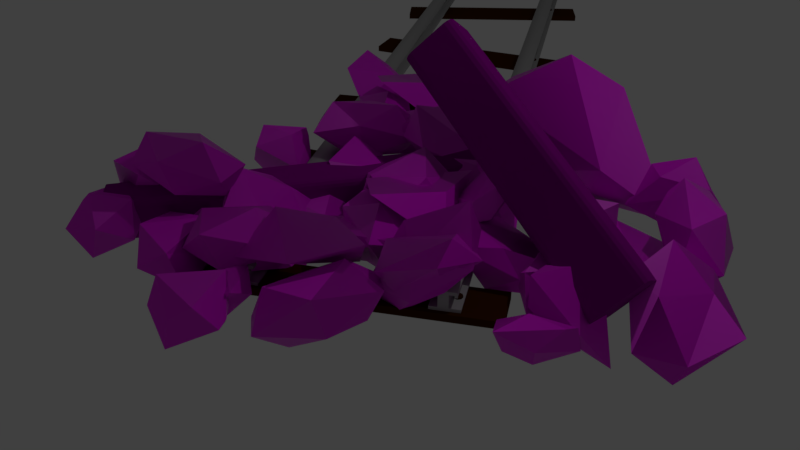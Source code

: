 # Source: Obstacle_down.blend  (saved by Blender 2.79.0; exported with 4.5.12 LTS)
import bpy
from mathutils import Matrix  # noqa: F401  (used for matrix-valued properties, if any)

bpy.ops.wm.read_factory_settings(use_empty=True)
scene = bpy.context.scene
scene.name = 'Scene'

# ---- collections
col_collection_1 = bpy.data.collections.new('Collection 1'); scene.collection.children.link(col_collection_1)

# ---- images (referenced by path relative to the original .blend; pixels are not part of the script)
import os
ASSET_DIR = os.environ.get("B2B_ASSET_DIR", "")  # directory of the original .blend (textures are referenced by path, not embedded)
HERE = os.path.dirname(os.path.abspath(__file__))  # packed textures are extracted next to this script under _unpacked/

def load_image(name, relpath, width, height, colorspace="sRGB"):
    """Load a texture the original file referenced (path relative to the .blend, or extracted next to this script)."""
    p = next((c for c in (os.path.join(HERE, relpath), os.path.join(ASSET_DIR, relpath)) if relpath and os.path.exists(c)), "")
    if p:
        img = bpy.data.images.load(p, check_existing=True)
        img.name = name
    else:  # same state as the original file: an image datablock whose file is absent (Cycles renders it pink)
        img = bpy.data.images.new(name, width, height)
        img.source = "FILE"
        img.filepath = "//" + (relpath or name)
    img.colorspace_settings.name = colorspace
    return img
img_beams_woodtexture_jpg_001 = load_image('beams_woodTexture.jpg.001', 'Wood/beams_woodTexture.jpg', 1024, 1024, 'sRGB')
img_beams_woodnormalmap_jpg_001 = load_image('beams_woodNormalMap.jpg.001', 'Wood/beams_woodNormalMap.jpg', 1024, 1024, 'Non-Color')
img_beams_grungemap_jpg_001 = load_image('beams_grungeMap.jpg.001', 'Wood/beams_grungeMap.jpg', 1024, 1024, 'Non-Color')
img_texturescom_rock_cliffgranite2_1k_albedo_tif = load_image('TexturesCom_Rock_CliffGranite2_1K_albedo.tif', 'RockMaterial/TexturesCom_Rock_CliffGranite2_1K_albedo.tif', 1024, 1024, 'sRGB')
img_texturescom_rock_cliffgranite2_1k_height_tif = load_image('TexturesCom_Rock_CliffGranite2_1K_height.tif', 'RockMaterial/TexturesCom_Rock_CliffGranite2_1K_height.tif', 1024, 1024, 'Non-Color')
img_texturescom_rock_cliffgranite2_1k_normal_tif = load_image('TexturesCom_Rock_CliffGranite2_1K_normal.tif', 'RockMaterial/TexturesCom_Rock_CliffGranite2_1K_normal.tif', 1024, 1024, 'Non-Color')

# ---- materials (node trees are filled in below, after node groups)
mat_woodbeams = bpy.data.materials.new('WoodBeams')
mat_woodbeams.alpha_threshold = 0.0
mat_woodbeams.roughness = 0.5
mat_rock = bpy.data.materials.new('Rock')
mat_rock.alpha_threshold = 0.0
mat_rock.roughness = 0.5
mat_iron = bpy.data.materials.new('Iron')
mat_iron.alpha_threshold = 0.0
mat_iron.diffuse_color = (0.4109, 0.4109, 0.4109, 1.0)
mat_iron.roughness = 0.5
mat_iron.specular_intensity = 1.0
mat_wood = bpy.data.materials.new('Wood')
mat_wood.alpha_threshold = 0.0
mat_wood.diffuse_color = (0.0578, 0.01583, 0.001809, 1.0)
mat_wood.roughness = 0.5
mat_wood.specular_intensity = 0.1978

# ---- material node trees
mat_woodbeams.use_nodes = True; mat_woodbeams.node_tree.nodes.clear()
_N = mat_woodbeams.node_tree.nodes; _L = mat_woodbeams.node_tree.links
n0 = _N.new('ShaderNodeBsdfPrincipled'); n0.name = 'Principled BSDF'; n0.location = (-5, 378)
n0.width = 150
n0.subsurface_method = 'BURLEY'
n0.inputs[2].default_value = 1.0
n0.inputs[3].default_value = 1.45
n0.inputs[9].default_value = (1.0, 1.0, 1.0)
n0.inputs[13].default_value = 0.3
n1 = _N.new('ShaderNodeNormalMap'); n1.name = 'Normal Map'; n1.location = (-234, -66)
n1.inputs[0].default_value = 0.5
n2 = _N.new('ShaderNodeValToRGB'); n2.name = 'ColorRamp'; n2.location = (-244, 743)
while len(n2.color_ramp.elements) > 1: n2.color_ramp.elements.remove(n2.color_ramp.elements[-1])
n2.color_ramp.elements[0].position = 0.0; n2.color_ramp.elements[0].color = (0.0, 0.0, 0.0, 1.0)
_e = n2.color_ramp.elements.new(0.9); _e.color = (1.0, 1.0, 1.0, 1.0)
n3 = _N.new('ShaderNodeTexImage'); n3.name = 'Image Texture'; n3.location = (-523, 404)
n3.width = 140
n3.image = img_beams_woodtexture_jpg_001
n4 = _N.new('ShaderNodeTexImage'); n4.name = 'Image Texture.001'; n4.location = (-529, -44)
n4.width = 140
n4.image = img_beams_woodnormalmap_jpg_001
n5 = _N.new('ShaderNodeMixShader'); n5.name = 'Mix Shader'; n5.location = (371, 606)
n6 = _N.new('ShaderNodeOutputMaterial'); n6.name = 'Material Output.001'; n6.location = (699, 526)
n7 = _N.new('ShaderNodeTexImage'); n7.name = 'Image Texture.002'; n7.location = (-520, 742)
n7.width = 140
n7.image = img_beams_grungemap_jpg_001
_L.new(n3.outputs[0], n0.inputs[0])
_L.new(n1.outputs[0], n0.inputs[5])
_L.new(n4.outputs[0], n1.inputs[1])
_L.new(n7.outputs[0], n2.inputs[0])
_L.new(n2.outputs[0], n5.inputs[0])
_L.new(n0.outputs[0], n5.inputs[2])
_L.new(n5.outputs[0], n6.inputs[0])
n6.is_active_output = True
mat_rock.use_nodes = True; mat_rock.node_tree.nodes.clear()
_N = mat_rock.node_tree.nodes; _L = mat_rock.node_tree.links
n0 = _N.new('ShaderNodeOutputMaterial'); n0.name = 'Material Output'; n0.location = (300, 300)
n1 = _N.new('ShaderNodeBsdfPrincipled'); n1.name = 'Principled BSDF'; n1.location = (-15, 367)
n1.width = 150
n1.subsurface_method = 'BURLEY'
n1.inputs[3].default_value = 1.45
n1.inputs[9].default_value = (1.0, 1.0, 1.0)
n2 = _N.new('ShaderNodeTexImage'); n2.name = 'Image Texture'; n2.location = (-395, 397)
n2.width = 140
n2.image = img_texturescom_rock_cliffgranite2_1k_albedo_tif
n3 = _N.new('ShaderNodeTexImage'); n3.name = 'Image Texture.001'; n3.location = (-391, 86)
n3.width = 140
n3.image = img_texturescom_rock_cliffgranite2_1k_height_tif
n4 = _N.new('ShaderNodeTexImage'); n4.name = 'Image Texture.002'; n4.location = (-388, -170)
n4.width = 140
n4.image = img_texturescom_rock_cliffgranite2_1k_normal_tif
n5 = _N.new('ShaderNodeBump'); n5.name = 'Bump'; n5.location = (-212, 4)
n5.inputs[0].default_value = 0.5
n5.inputs[1].default_value = 0.1
n5.inputs[2].default_value = 1.0
n6 = _N.new('ShaderNodeNormalMap'); n6.name = 'Normal Map'; n6.location = (-201, -202)
n6.inputs[0].default_value = 0.7
_L.new(n1.outputs[0], n0.inputs[0])
_L.new(n2.outputs[0], n1.inputs[0])
_L.new(n3.outputs[0], n5.inputs[3])
_L.new(n4.outputs[0], n6.inputs[1])
_L.new(n6.outputs[0], n5.inputs[4])
_L.new(n5.outputs[0], n1.inputs[5])
n0.is_active_output = True

# ---- world
world_world = bpy.data.worlds.new('World'); scene.world = world_world
world_world.color = (0.05088, 0.05088, 0.05088)
world_world.use_sun_shadow = False
world_world.sun_shadow_jitter_overblur = 0.0
world_world.cycles.sampling_method = 'MANUAL'

# ---- cameras
cam_camera = bpy.data.cameras.new('Camera')
cam_camera.clip_end = 100.0
cam_camera.lens = 35.0
cam_camera.sensor_width = 32.0
cam_camera.sensor_height = 18.0
cam_camera.ortho_scale = 7.314
cam_camera.dof.focus_distance = 0.0

# ---- lights
light_lamp = bpy.data.lights.new('Lamp', 'POINT')
light_lamp.transmission_factor = 0.0
light_lamp.cutoff_distance = 30.0
light_lamp.energy = 100.0
light_lamp.shadow_buffer_clip_start = 1.001
light_lamp.shadow_soft_size = 0.1
light_lamp.shadow_maximum_resolution = 0.006
light_lamp.use_absolute_resolution = True

# ---- meshes
me_cunurbspath_000 = bpy.data.meshes.new('CUNurbsPath.000')
me_cunurbspath_000.from_pydata([(0.1891, -1.354, 0.5568), (0.2037, -1.336, 0.5779), (0.4732, -1.105, 0.5704), (0.4919, -1.094, 0.5483), (0.5254, -1.151, 0.1944), (-0.8732, 0.8314, 0.1585), (-0.6038, 1.063, 0.1509), (-0.5851, 1.073, 0.1288), (-0.5749, 1.075, 0.09832), (-0.5471, 1.027, -0.195), (-0.5516, 1.016, -0.225), (-0.8543, 0.7564, -0.2165), (-0.8645, 0.755, -0.186), (-0.8923, 0.8024, 0.1072), (-0.8878, 0.8136, 0.1373), (-0.8509, 0.8528, 0.1672), (-0.6279, 1.044, 0.161), (-0.5662, 0.9984, -0.2462), (-0.5885, 0.977, -0.255), (-0.8115, 0.7856, -0.2487), (-0.8356, 0.7672, -0.2386), (0.1847, -1.365, 0.5267), (0.2261, -1.315, 0.5867), (0.449, -1.123, 0.5804), (0.5021, -1.093, 0.5178), (0.5298, -1.14, 0.2245), (0.5107, -1.169, 0.1732), (0.4884, -1.19, 0.1645), (0.2654, -1.382, 0.1707), (0.2413, -1.4, 0.1808), (0.2226, -1.411, 0.2029), (0.2124, -1.412, 0.2334)], [], [(1, 22, 15, 5), (0, 1, 5, 14), (31, 12, 11, 30), (29, 20, 19, 28), (0, 14, 13, 21), (27, 18, 17, 26), (4, 10, 9, 25), (28, 19, 18, 27), (29, 30, 11, 20), (3, 24, 8, 7), (25, 9, 8, 24), (3, 7, 6, 2), (21, 13, 12, 31), (4, 26, 17, 10), (2, 6, 16, 23), (23, 16, 15, 22), (25, 24, 3, 2, 23, 22, 1, 0, 21, 31, 30, 29, 28, 27, 26, 4), (15, 16, 6, 7, 8, 9, 10, 17, 18, 19, 20, 11, 12, 13, 14, 5)])
_uv = me_cunurbspath_000.uv_layers.new(name='UVMap')
_uv.uv.foreach_set('vector', [1.455, 0.01959, 1.455, 0.05294, -0.4553, 0.05294, -0.4553, 0.01959, 1.455, -0.01376, 1.455, 0.01959, -0.4553, 0.01959, -0.4553, -0.01376, 1.455, -0.354, -0.4553, -0.354, -0.4553, -0.3874, 1.455, -0.3874, 1.455, 1.205, -0.4553, 1.205, -0.4553, 1.171, 1.455, 1.171, 1.455, -0.01376, -0.4553, -0.01376, -0.4553, -0.04711, 1.455, -0.04711, 1.455, 0.8656, -0.4553, 0.8656, -0.4553, 0.8323, 1.455, 0.8323, 1.455, 0.7989, -0.4553, 0.7989, -0.4553, 0.7656, 1.455, 0.7656, 1.455, 1.171, -0.4553, 1.171, -0.4553, 0.8656, 1.455, 0.8656, 1.455, 1.205, 1.455, 1.238, -0.4554, 1.238, -0.4553, 1.205, 1.455, 0.4254, 1.455, 0.4587, -0.4553, 0.4587, -0.4553, 0.4254, 1.455, 0.7656, -0.4553, 0.7656, -0.4553, 0.4587, 1.455, 0.4587, 1.455, 0.4254, -0.4553, 0.4254, -0.4553, 0.392, 1.455, 0.392, 1.455, -0.04711, -0.4553, -0.04711, -0.4553, -0.354, 1.455, -0.354, 1.455, 0.7989, 1.455, 0.8323, -0.4553, 0.8323, -0.4553, 0.7989, 1.455, 0.392, -0.4553, 0.392, -0.4553, 0.3587, 1.455, 0.3587, 1.455, 0.3587, -0.4553, 0.3587, -0.4553, 0.05294, 1.455, 0.05294, 1.455, 0.7656, 1.455, 0.4587, 1.455, 0.4254, 1.455, 0.392, 1.455, 0.3587, 1.455, 0.05294, 1.455, 0.01959, 1.455, -0.01376, 1.455, -0.04711, 1.455, -0.354, 1.455, 1.238, 1.455, 1.205, 1.455, 1.171, 1.455, 0.8656, 1.455, 0.8323, 1.455, 0.7989, -0.4553, 0.05294, -0.4553, 0.3587, -0.4553, 0.392, -0.4553, 0.4254, -0.4553, 0.4587, -0.4553, 0.7656, -0.4553, 0.7989, -0.4553, 0.8323, -0.4553, 0.8656, -0.4553, 1.171, -0.4553, 1.205, -0.4553, -0.3874, -0.4553, -0.354, -0.4553, -0.04711, -0.4553, -0.01376, -0.4553, 0.01959])
me_cunurbspath_000.materials.append(mat_woodbeams)
me_cunurbspath_000.use_remesh_preserve_volume = False
me_cunurbspath_000.use_remesh_preserve_attributes = False
me_cunurbspath_000.use_mirror_vertex_groups = False
me_cunurbspath_000.auto_texspace = False
me_cunurbspath_000.update()
me_cone_005 = bpy.data.meshes.new('Cone.005')
me_cone_005.from_pydata([(0.386, 0.6832, -1.0), (1.337, -0.9666, -1.0), (0.9738, -2.085, -0.4748), (0.0, -0.9589, 0.4729), (-0.2018, -1.126, -0.4748), (-0.5651, -0.007753, -1.0), (-3.193, -2.074, 2.928), (-1.552, -2.795, 1.741), (-2.315, -1.341, 0.3929), (-4.079, -1.162, 1.38), (-4.794, -2.554, 3.715), (-2.085, -2.871, 2.231), (-2.051, -2.408, 0.06916), (-4.001, -1.449, 0.2222), (-4.314, -2.134, 0.6819), (-3.581, -3.399, 2.586), (-1.577, -3.214, 0.5328), (-3.343, -2.808, -0.04885), (1.495, 0.8534, -0.5695), (2.222, 0.2691, -0.9808), (2.471, 1.183, -1.235), (1.641, 1.504, -1.149), (0.6471, 0.8066, -0.783), (1.908, 0.2917, -0.9165), (2.444, 0.5892, -1.721), (1.854, 1.371, -1.767), (1.519, 1.041, -1.892), (1.18, 0.2162, -1.32), (2.383, 0.08278, -1.697), (1.911, 0.565, -2.241), (-0.6554, -1.011, 1.379), (-0.308, -1.573, 0.6018), (-0.1564, -0.2831, 0.08706), (-1.054, 0.102, 0.895), (-1.792, -0.5858, 1.662), (-1.351, -1.396, 1.329), (-0.4034, -0.7482, -0.02865), (-0.9335, 0.002962, -0.02849), (-1.944, -0.1841, 0.9452), (-2.128, -1.11, 1.213), (-1.141, -1.436, 0.7388), (-1.508, -0.687, 0.5017), (0.7154, -2.335, 0.3695), (0.7637, -3.146, 0.9858), (-0.5874, -3.16, 0.6321), (-0.4928, -1.922, 0.3791), (0.4764, -1.132, 0.5866), (0.9808, -1.882, 0.9678), (-0.2749, -3.135, 1.071), (-0.9191, -2.484, 0.995), (-0.2616, -1.23, 0.9668), (0.6491, -1.205, 1.331), (0.6943, -2.345, 1.278), (-0.07361, -1.943, 1.278), (-0.182, 1.362, -0.3853), (0.5938, 0.9431, -0.8973), (0.2027, 1.583, -1.53), (-0.8794, 1.534, -0.8712), (-1.157, 0.8629, 0.1679), (-0.2465, 0.498, 0.1518), (0.3759, 0.8552, -1.7), (-0.5345, 1.22, -1.684), (-1.375, 0.775, -0.6345), (-0.9837, 0.1349, -0.002239), (0.09836, 0.1845, -0.6606), (-0.599, 0.3557, -1.147), (0.7248, -0.5841, -0.3187), (0.9603, -1.574, -0.3846), (0.5148, -1.487, 0.4851), (0.7985, -0.252, 0.4788), (1.419, 0.4248, -0.3949), (1.519, -0.3923, -0.9285), (1.18, -1.854, 0.3721), (1.08, -1.037, 0.9057), (1.639, 0.1451, 0.3618), (2.084, 0.05833, -0.5079), (1.8, -1.177, -0.5016), (1.874, -0.8449, 0.2959), (2.854, -6.791, 3.63), (1.399, -7.953, 4.031), (0.142, -7.72, 3.881), (0.7611, -6.07, 3.965), (0.9392, -6.636, 3.181), (2.14, -6.39, 2.787), (-0.7583, -3.558, 3.578), (-0.7864, -4.503, 3.518), (-0.02827, -4.348, 2.992), (-0.1988, -3.475, 2.902), (-1.16, -2.874, 3.398), (-0.9205, -4.212, 3.544), (-0.4028, -4.653, 2.847), (-0.1375, -3.802, 2.493), (-0.5049, -3.676, 2.508), (-1.271, -3.67, 3.237), (-0.7776, -4.821, 3.053), (-0.6186, -4.273, 2.44), (2.94, -7.173, 4.766), (2.606, -8.121, 4.939), (3.566, -8.161, 5.137), (3.767, -7.451, 4.63), (2.909, -6.776, 3.987), (2.579, -7.863, 4.75), (3.192, -8.665, 4.697), (3.888, -8.054, 4.373), (3.602, -8.027, 3.98), (2.601, -7.683, 3.934), (2.709, -8.773, 4.57), (3.32, -8.677, 3.962), (0.329, -5.04, 4.04), (0.1211, -5.979, 3.701), (1.517, -6.01, 3.731), (1.507, -4.745, 3.644), (0.53, -3.962, 3.449), (-0.06366, -4.742, 3.414), (1.109, -6.077, 3.385), (1.764, -5.484, 3.13), (1.154, -4.219, 2.955), (0.1834, -4.216, 2.813), (0.1324, -5.294, 3.189), (0.8851, -4.97, 2.905), (-0.4208, -7.058, 4.176), (-1.395, -6.934, 4.45), (-1.383, -6.291, 3.21), (-0.1351, -6.123, 3.355), (0.5962, -6.362, 4.362), (-0.1998, -6.679, 4.84), (-1.497, -6.19, 3.728), (-0.9157, -5.606, 3.32), (0.3077, -5.65, 4.032), (0.2677, -5.994, 4.95), (-0.7659, -6.43, 4.735), (-0.4523, -5.794, 4.235), (3.214, -5.78, 3.723), (3.074, -6.774, 3.9), (3.869, -6.738, 3.326), (3.497, -5.595, 2.924), (2.471, -4.925, 3.249), (2.21, -5.653, 3.852), (3.27, -7.205, 3.211), (3.532, -6.476, 2.608), (2.668, -5.355, 2.56), (1.873, -5.391, 3.134), (2.245, -6.534, 3.536), (2.528, -6.35, 2.737), (1.456, -6.963, 4.077), (0.5809, -7.484, 4.024), (0.3069, -6.572, 4.259), (1.476, -6.362, 4.701), (2.473, -7.144, 4.739), (1.92, -7.838, 4.321), (0.06056, -7.205, 4.616), (0.6138, -6.511, 5.034), (1.952, -6.865, 5.331), (2.226, -7.777, 5.096), (1.057, -7.987, 4.654), (1.078, -7.386, 5.279), (6.154, -4.579, 1.73), (4.68, -3.376, 1.64), (3.575, -3.435, 2.298), (4.08, -5.124, 2.378), (4.559, -4.43, 2.883), (5.814, -4.716, 2.847), (2.781, -7.32, 3.88), (2.797, -6.386, 3.724), (3.696, -6.509, 3.949), (3.557, -7.32, 4.299), (2.467, -7.903, 4.353), (2.657, -6.659, 3.818), (3.413, -6.141, 4.147), (3.778, -6.924, 4.566), (3.432, -7.01, 4.719), (2.443, -7.084, 4.352), (2.991, -5.981, 4.063), (3.365, -6.402, 4.683), (5.308, -5.182, 0.8804), (5.116, -4.181, 0.8834), (6.066, -4.245, 0.6452), (6.171, -5.052, 1.017), (5.239, -5.698, 1.584), (5.056, -4.46, 1.029), (5.784, -3.775, 1.182), (6.388, -4.526, 1.364), (6.112, -4.579, 1.761), (5.072, -4.779, 1.802), (5.326, -3.622, 1.35), (5.931, -3.908, 1.901), (3.633, -6.093, 2.713), (3.591, -5.087, 2.875), (4.867, -5.215, 2.321), (4.866, -6.425, 2.699), (4.027, -7.04, 3.422), (3.508, -6.21, 3.491), (4.626, -5.033, 2.768), (5.317, -5.627, 2.892), (4.798, -6.755, 3.573), (3.958, -6.622, 4.062), (3.787, -5.648, 3.491), (4.584, -5.985, 3.542), (2.929, -4.079, 2.398), (1.922, -4.151, 2.544), (2.401, -4.52, 3.803), (3.492, -4.848, 3.248), (3.78, -4.905, 2.015), (2.867, -4.611, 1.808), (2.093, -4.713, 3.405), (2.776, -5.258, 3.691), (3.628, -5.496, 2.585), (3.243, -5.349, 1.696), (2.382, -4.769, 2.172), (2.852, -5.317, 2.652), (6.429, -5.621, 1.75), (6.251, -4.676, 1.41), (7.205, -4.677, 1.637), (6.996, -5.664, 2.404), (5.912, -6.273, 2.652), (5.451, -5.662, 2.037), (6.707, -4.135, 1.854), (7.168, -4.746, 2.469), (6.368, -5.732, 3.097), (5.414, -5.731, 2.87), (5.623, -4.744, 2.102), (6.19, -4.787, 2.757), (4.423, -5.803, 2.134), (3.567, -5.254, 2.212), (3.256, -6.182, 2.141), (4.363, -6.485, 1.603), (5.358, -5.745, 1.342), (4.866, -4.984, 1.718), (2.978, -5.598, 1.728), (3.47, -6.358, 1.352), (4.769, -6.088, 0.8582), (5.08, -5.16, 0.9293), (3.973, -4.857, 1.467), (3.913, -5.54, 0.9355), (-0.2331, -3.572, 2.316), (0.718, -5.222, 2.316), (0.3547, -6.34, 2.842), (-0.619, -5.214, 3.789), (-0.8209, -5.381, 2.842), (-1.184, -4.263, 2.316), (-2.68, -5.879, 5.809), (-2.106, -6.223, 5.139), (-2.542, -5.57, 4.632), (-3.198, -5.462, 5.23), (-3.296, -6.064, 6.307), (-2.287, -6.248, 5.403), (-2.479, -6.044, 4.47), (-3.284, -5.588, 4.727), (-3.384, -5.885, 4.957), (-2.902, -6.455, 5.705), (-2.244, -6.406, 4.625), (-3.052, -6.197, 4.549), (0.8755, -3.402, 2.747), (1.603, -3.986, 2.336), (1.852, -3.072, 2.081), (1.022, -2.752, 2.167), (0.02802, -3.449, 2.533), (1.289, -3.963, 2.4), (1.825, -3.666, 1.596), (1.235, -2.884, 1.55), (0.9001, -3.214, 1.425), (0.5608, -4.039, 1.997), (1.764, -4.172, 1.62), (1.292, -3.69, 1.075), (-1.274, -5.266, 4.695), (-0.9271, -5.828, 3.918), (-0.7754, -4.538, 3.403), (-1.673, -4.153, 4.211), (-2.411, -4.841, 4.979), (-1.97, -5.651, 4.645), (-1.022, -5.003, 3.288), (-1.553, -4.252, 3.288), (-2.563, -4.439, 4.262), (-2.747, -5.365, 4.53), (-1.76, -5.691, 4.055), (-2.127, -4.942, 3.818), (0.09639, -6.59, 3.686), (0.1446, -7.401, 4.302), (-1.206, -7.415, 3.949), (-1.112, -6.177, 3.695), (-0.1426, -5.387, 3.903), (0.3618, -6.137, 4.284), (-0.894, -7.391, 4.387), (-1.538, -6.739, 4.311), (-0.8807, -5.485, 4.283), (0.03006, -5.461, 4.647), (0.07522, -6.6, 4.595), (-0.6927, -6.198, 4.594), (-0.801, -2.893, 2.931), (-0.02522, -3.312, 2.419), (-0.4164, -2.672, 1.787), (-1.498, -2.721, 2.445), (-1.776, -3.392, 3.484), (-0.8655, -3.757, 3.468), (-0.2431, -3.4, 1.617), (-1.154, -3.035, 1.633), (-1.994, -3.48, 2.682), (-1.603, -4.12, 3.314), (-0.5207, -4.071, 2.656), (-1.218, -3.899, 2.17), (0.1057, -4.839, 2.998), (0.3412, -5.829, 2.932), (-0.1042, -5.742, 3.802), (0.1795, -4.507, 3.795), (0.8003, -3.83, 2.921), (0.9002, -4.647, 2.388), (0.5606, -6.109, 3.689), (0.4606, -5.292, 4.222), (1.02, -4.11, 3.678), (1.465, -4.197, 2.808), (1.181, -5.432, 2.815), (1.255, -5.1, 3.612), (-3.753, -2.887, 3.554), (-5.252, -3.339, 4.638), (-5.314, -4.233, 5.562), (-3.954, -4.846, 4.619), (-3.865, -4.029, 5.159), (-3.13, -3.203, 4.5), (-2.216, -7.156, 5.262), (-2.903, -6.586, 5.579), (-2.273, -5.936, 5.343), (-1.602, -6.524, 5.285), (-1.695, -7.743, 5.478), (-2.734, -6.859, 5.577), (-2.515, -5.933, 5.786), (-1.589, -6.1, 5.597), (-1.598, -6.423, 5.813), (-2.23, -7.268, 5.878), (-2.863, -6.175, 5.962), (-2.039, -6.111, 6.101), (-4.7, -3.132, 2.856), (-5.608, -2.868, 3.237), (-5.507, -2.306, 2.44), (-4.614, -2.36, 2.436), (-3.94, -3.026, 3.278), (-5.307, -2.951, 3.31), (-5.722, -2.047, 3.13), (-4.884, -1.803, 2.682), (-4.703, -1.825, 3.133), (-4.675, -2.665, 3.778), (-5.854, -2.242, 3.583), (-5.257, -1.616, 3.522), (-3.331, -5.776, 4.596), (-3.893, -5.198, 5.22), (-3.571, -4.276, 4.221), (-2.564, -4.994, 3.94), (-2.108, -6.01, 4.545), (-2.833, -5.921, 5.2), (-3.52, -4.343, 4.754), (-2.748, -4.147, 4.295), (-1.844, -5.218, 4.496), (-2.011, -5.791, 5.275), (-3.065, -5.36, 5.359), (-2.453, -4.926, 4.924), (-5.136, -5.133, 5.588), (-5.461, -5.974, 6.064), (-4.228, -5.773, 6.689), (-3.861, -5.12, 5.666), (-4.455, -4.965, 4.557), (-5.189, -5.522, 4.895), (-4.491, -6.148, 6.405), (-3.653, -5.923, 6.1), (-3.794, -5.424, 4.783), (-4.615, -5.672, 4.306), (-5.085, -5.993, 5.296), (-4.223, -5.932, 5.227), (-2.949, -3.295, 2.963), (-3.844, -2.878, 3.218), (-3.266, -2.111, 3.02), (-2.257, -2.848, 3.234), (-2.211, -4.07, 3.564), (-3.192, -4.09, 3.555), (-3.706, -2.174, 3.646), (-2.725, -2.154, 3.656), (-2.073, -3.365, 3.992), (-2.651, -4.133, 4.19), (-3.66, -3.396, 3.976), (-2.968, -2.949, 4.247), (-4.515, -3.911, 4.299), (-5.106, -4.152, 5.094), (-4.628, -4.983, 4.886), (-4.429, -4.545, 3.713), (-4.784, -3.443, 3.196), (-5.203, -3.2, 4.05), (-5.385, -4.934, 5.0), (-4.967, -5.177, 4.147), (-5.063, -4.226, 3.102), (-5.541, -3.395, 3.31), (-5.741, -3.833, 4.483), (-5.654, -4.467, 3.898), (2.64, -3.443, 1.886), (1.625, -1.979, 1.214), (0.3629, -1.765, 1.355), (0.4185, -3.51, 1.61), (0.7866, -2.891, 2.279), (1.855, -3.426, 2.76), (-1.816, -5.283, 2.405), (-1.539, -4.386, 2.284), (-0.858, -4.67, 2.859), (-1.297, -5.408, 3.107), (-2.411, -5.755, 2.695), (-1.759, -4.618, 2.307), (-1.112, -4.24, 2.928), (-1.125, -5.046, 3.448), (-1.513, -5.049, 3.442), (-2.258, -4.95, 2.698), (-1.417, -4.004, 2.68), (-1.428, -4.445, 3.392), (2.817, -3.335, 0.7024), (2.8, -2.382, 0.3392), (3.718, -2.689, 0.176), (3.692, -3.314, 0.8157), (2.678, -3.544, 1.541), (2.697, -2.576, 0.5731), (3.535, -2.017, 0.4977), (4.006, -2.744, 0.9589), (3.735, -2.602, 1.338), (2.678, -2.594, 1.409), (3.116, -1.738, 0.582), (3.677, -1.906, 1.221), (-0.3222, -4.343, 1.715), (-0.2105, -3.34, 1.861), (1.121, -3.762, 1.881), (0.7081, -4.916, 2.206), (-0.4636, -5.294, 2.507), (-0.7751, -4.374, 2.369), (0.7642, -3.503, 2.192), (1.2, -4.213, 2.581), (0.2212, -5.16, 2.968), (-0.6954, -4.825, 3.068), (-0.4075, -3.881, 2.493), (0.2083, -4.367, 2.863), (-0.3891, -2.257, 1.169), (-1.358, -2.114, 0.8843), (-1.524, -2.477, 2.223), (-0.3991, -3.059, 2.163), (0.3469, -3.263, 1.159), (-0.3168, -2.807, 0.5977), (-1.676, -2.634, 1.73), (-1.303, -3.282, 2.264), (-0.1468, -3.768, 1.606), (-0.0959, -3.613, 0.6386), (-0.9302, -2.838, 0.7254), (-0.8251, -3.431, 1.349), (2.728, -4.347, 2.239), (2.909, -3.413, 1.871), (3.664, -3.589, 2.473), (2.955, -4.454, 3.069), (1.762, -4.813, 2.836), (1.734, -4.169, 2.096), (3.25, -2.944, 2.474), (3.204, -3.755, 2.975), (2.102, -4.343, 3.439), (1.347, -4.167, 2.837), (2.056, -3.302, 2.241), (2.21, -3.578, 2.832), (1.36, -2.924, 1.359), (0.6996, -2.152, 1.277), (0.1424, -2.956, 1.208), (1.172, -3.609, 0.8612), (2.366, -3.208, 0.7152), (2.074, -2.307, 0.972), (0.1036, -2.359, 0.728), (0.3956, -3.259, 0.4713), (1.77, -3.415, 0.1667), (2.327, -2.61, 0.2351), (1.297, -1.958, 0.5821), (1.109, -2.642, 0.08434)], [], [(0, 3, 1), (1, 3, 2), (2, 3, 4), (4, 3, 5), (5, 3, 0), (0, 1, 2, 4, 5), (6, 7, 8), (7, 6, 11), (6, 8, 9), (6, 9, 10), (6, 10, 11), (7, 11, 16), (8, 7, 12), (9, 8, 13), (10, 9, 14), (11, 10, 15), (7, 16, 12), (8, 12, 13), (9, 13, 14), (10, 14, 15), (11, 15, 16), (12, 16, 17), (13, 12, 17), (14, 13, 17), (15, 14, 17), (16, 15, 17), (18, 19, 20), (19, 18, 23), (18, 20, 21), (18, 21, 22), (18, 22, 23), (19, 23, 28), (20, 19, 24), (21, 20, 25), (22, 21, 26), (23, 22, 27), (19, 28, 24), (20, 24, 25), (21, 25, 26), (22, 26, 27), (23, 27, 28), (24, 28, 29), (25, 24, 29), (26, 25, 29), (27, 26, 29), (28, 27, 29), (30, 31, 32), (31, 30, 35), (30, 32, 33), (30, 33, 34), (30, 34, 35), (31, 35, 40), (32, 31, 36), (33, 32, 37), (34, 33, 38), (35, 34, 39), (31, 40, 36), (32, 36, 37), (33, 37, 38), (34, 38, 39), (35, 39, 40), (36, 40, 41), (37, 36, 41), (38, 37, 41), (39, 38, 41), (40, 39, 41), (42, 43, 44), (43, 42, 47), (42, 44, 45), (42, 45, 46), (42, 46, 47), (43, 47, 52), (44, 43, 48), (45, 44, 49), (46, 45, 50), (47, 46, 51), (43, 52, 48), (44, 48, 49), (45, 49, 50), (46, 50, 51), (47, 51, 52), (48, 52, 53), (49, 48, 53), (50, 49, 53), (51, 50, 53), (52, 51, 53), (54, 55, 56), (55, 54, 59), (54, 56, 57), (54, 57, 58), (54, 58, 59), (55, 59, 64), (56, 55, 60), (57, 56, 61), (58, 57, 62), (59, 58, 63), (55, 64, 60), (56, 60, 61), (57, 61, 62), (58, 62, 63), (59, 63, 64), (60, 64, 65), (61, 60, 65), (62, 61, 65), (63, 62, 65), (64, 63, 65), (66, 67, 68), (67, 66, 71), (66, 68, 69), (66, 69, 70), (66, 70, 71), (67, 71, 76), (68, 67, 72), (69, 68, 73), (70, 69, 74), (71, 70, 75), (67, 76, 72), (68, 72, 73), (69, 73, 74), (70, 74, 75), (71, 75, 76), (72, 76, 77), (73, 72, 77), (74, 73, 77), (75, 74, 77), (76, 75, 77), (78, 81, 79), (79, 81, 80), (80, 81, 82), (82, 81, 83), (83, 81, 78), (78, 79, 80, 82, 83), (84, 85, 86), (85, 84, 89), (84, 86, 87), (84, 87, 88), (84, 88, 89), (85, 89, 94), (86, 85, 90), (87, 86, 91), (88, 87, 92), (89, 88, 93), (85, 94, 90), (86, 90, 91), (87, 91, 92), (88, 92, 93), (89, 93, 94), (90, 94, 95), (91, 90, 95), (92, 91, 95), (93, 92, 95), (94, 93, 95), (96, 97, 98), (97, 96, 101), (96, 98, 99), (96, 99, 100), (96, 100, 101), (97, 101, 106), (98, 97, 102), (99, 98, 103), (100, 99, 104), (101, 100, 105), (97, 106, 102), (98, 102, 103), (99, 103, 104), (100, 104, 105), (101, 105, 106), (102, 106, 107), (103, 102, 107), (104, 103, 107), (105, 104, 107), (106, 105, 107), (108, 109, 110), (109, 108, 113), (108, 110, 111), (108, 111, 112), (108, 112, 113), (109, 113, 118), (110, 109, 114), (111, 110, 115), (112, 111, 116), (113, 112, 117), (109, 118, 114), (110, 114, 115), (111, 115, 116), (112, 116, 117), (113, 117, 118), (114, 118, 119), (115, 114, 119), (116, 115, 119), (117, 116, 119), (118, 117, 119), (120, 121, 122), (121, 120, 125), (120, 122, 123), (120, 123, 124), (120, 124, 125), (121, 125, 130), (122, 121, 126), (123, 122, 127), (124, 123, 128), (125, 124, 129), (121, 130, 126), (122, 126, 127), (123, 127, 128), (124, 128, 129), (125, 129, 130), (126, 130, 131), (127, 126, 131), (128, 127, 131), (129, 128, 131), (130, 129, 131), (132, 133, 134), (133, 132, 137), (132, 134, 135), (132, 135, 136), (132, 136, 137), (133, 137, 142), (134, 133, 138), (135, 134, 139), (136, 135, 140), (137, 136, 141), (133, 142, 138), (134, 138, 139), (135, 139, 140), (136, 140, 141), (137, 141, 142), (138, 142, 143), (139, 138, 143), (140, 139, 143), (141, 140, 143), (142, 141, 143), (144, 145, 146), (145, 144, 149), (144, 146, 147), (144, 147, 148), (144, 148, 149), (145, 149, 154), (146, 145, 150), (147, 146, 151), (148, 147, 152), (149, 148, 153), (145, 154, 150), (146, 150, 151), (147, 151, 152), (148, 152, 153), (149, 153, 154), (150, 154, 155), (151, 150, 155), (152, 151, 155), (153, 152, 155), (154, 153, 155), (156, 159, 157), (157, 159, 158), (158, 159, 160), (160, 159, 161), (161, 159, 156), (156, 157, 158, 160, 161), (162, 163, 164), (163, 162, 167), (162, 164, 165), (162, 165, 166), (162, 166, 167), (163, 167, 172), (164, 163, 168), (165, 164, 169), (166, 165, 170), (167, 166, 171), (163, 172, 168), (164, 168, 169), (165, 169, 170), (166, 170, 171), (167, 171, 172), (168, 172, 173), (169, 168, 173), (170, 169, 173), (171, 170, 173), (172, 171, 173), (174, 175, 176), (175, 174, 179), (174, 176, 177), (174, 177, 178), (174, 178, 179), (175, 179, 184), (176, 175, 180), (177, 176, 181), (178, 177, 182), (179, 178, 183), (175, 184, 180), (176, 180, 181), (177, 181, 182), (178, 182, 183), (179, 183, 184), (180, 184, 185), (181, 180, 185), (182, 181, 185), (183, 182, 185), (184, 183, 185), (186, 187, 188), (187, 186, 191), (186, 188, 189), (186, 189, 190), (186, 190, 191), (187, 191, 196), (188, 187, 192), (189, 188, 193), (190, 189, 194), (191, 190, 195), (187, 196, 192), (188, 192, 193), (189, 193, 194), (190, 194, 195), (191, 195, 196), (192, 196, 197), (193, 192, 197), (194, 193, 197), (195, 194, 197), (196, 195, 197), (198, 199, 200), (199, 198, 203), (198, 200, 201), (198, 201, 202), (198, 202, 203), (199, 203, 208), (200, 199, 204), (201, 200, 205), (202, 201, 206), (203, 202, 207), (199, 208, 204), (200, 204, 205), (201, 205, 206), (202, 206, 207), (203, 207, 208), (204, 208, 209), (205, 204, 209), (206, 205, 209), (207, 206, 209), (208, 207, 209), (210, 211, 212), (211, 210, 215), (210, 212, 213), (210, 213, 214), (210, 214, 215), (211, 215, 220), (212, 211, 216), (213, 212, 217), (214, 213, 218), (215, 214, 219), (211, 220, 216), (212, 216, 217), (213, 217, 218), (214, 218, 219), (215, 219, 220), (216, 220, 221), (217, 216, 221), (218, 217, 221), (219, 218, 221), (220, 219, 221), (222, 223, 224), (223, 222, 227), (222, 224, 225), (222, 225, 226), (222, 226, 227), (223, 227, 232), (224, 223, 228), (225, 224, 229), (226, 225, 230), (227, 226, 231), (223, 232, 228), (224, 228, 229), (225, 229, 230), (226, 230, 231), (227, 231, 232), (228, 232, 233), (229, 228, 233), (230, 229, 233), (231, 230, 233), (232, 231, 233), (234, 237, 235), (235, 237, 236), (236, 237, 238), (238, 237, 239), (239, 237, 234), (234, 235, 236, 238, 239), (240, 241, 242), (241, 240, 245), (240, 242, 243), (240, 243, 244), (240, 244, 245), (241, 245, 250), (242, 241, 246), (243, 242, 247), (244, 243, 248), (245, 244, 249), (241, 250, 246), (242, 246, 247), (243, 247, 248), (244, 248, 249), (245, 249, 250), (246, 250, 251), (247, 246, 251), (248, 247, 251), (249, 248, 251), (250, 249, 251), (252, 253, 254), (253, 252, 257), (252, 254, 255), (252, 255, 256), (252, 256, 257), (253, 257, 262), (254, 253, 258), (255, 254, 259), (256, 255, 260), (257, 256, 261), (253, 262, 258), (254, 258, 259), (255, 259, 260), (256, 260, 261), (257, 261, 262), (258, 262, 263), (259, 258, 263), (260, 259, 263), (261, 260, 263), (262, 261, 263), (264, 265, 266), (265, 264, 269), (264, 266, 267), (264, 267, 268), (264, 268, 269), (265, 269, 274), (266, 265, 270), (267, 266, 271), (268, 267, 272), (269, 268, 273), (265, 274, 270), (266, 270, 271), (267, 271, 272), (268, 272, 273), (269, 273, 274), (270, 274, 275), (271, 270, 275), (272, 271, 275), (273, 272, 275), (274, 273, 275), (276, 277, 278), (277, 276, 281), (276, 278, 279), (276, 279, 280), (276, 280, 281), (277, 281, 286), (278, 277, 282), (279, 278, 283), (280, 279, 284), (281, 280, 285), (277, 286, 282), (278, 282, 283), (279, 283, 284), (280, 284, 285), (281, 285, 286), (282, 286, 287), (283, 282, 287), (284, 283, 287), (285, 284, 287), (286, 285, 287), (288, 289, 290), (289, 288, 293), (288, 290, 291), (288, 291, 292), (288, 292, 293), (289, 293, 298), (290, 289, 294), (291, 290, 295), (292, 291, 296), (293, 292, 297), (289, 298, 294), (290, 294, 295), (291, 295, 296), (292, 296, 297), (293, 297, 298), (294, 298, 299), (295, 294, 299), (296, 295, 299), (297, 296, 299), (298, 297, 299), (300, 301, 302), (301, 300, 305), (300, 302, 303), (300, 303, 304), (300, 304, 305), (301, 305, 310), (302, 301, 306), (303, 302, 307), (304, 303, 308), (305, 304, 309), (301, 310, 306), (302, 306, 307), (303, 307, 308), (304, 308, 309), (305, 309, 310), (306, 310, 311), (307, 306, 311), (308, 307, 311), (309, 308, 311), (310, 309, 311), (312, 315, 313), (313, 315, 314), (314, 315, 316), (316, 315, 317), (317, 315, 312), (312, 313, 314, 316, 317), (318, 319, 320), (319, 318, 323), (318, 320, 321), (318, 321, 322), (318, 322, 323), (319, 323, 328), (320, 319, 324), (321, 320, 325), (322, 321, 326), (323, 322, 327), (319, 328, 324), (320, 324, 325), (321, 325, 326), (322, 326, 327), (323, 327, 328), (324, 328, 329), (325, 324, 329), (326, 325, 329), (327, 326, 329), (328, 327, 329), (330, 331, 332), (331, 330, 335), (330, 332, 333), (330, 333, 334), (330, 334, 335), (331, 335, 340), (332, 331, 336), (333, 332, 337), (334, 333, 338), (335, 334, 339), (331, 340, 336), (332, 336, 337), (333, 337, 338), (334, 338, 339), (335, 339, 340), (336, 340, 341), (337, 336, 341), (338, 337, 341), (339, 338, 341), (340, 339, 341), (342, 343, 344), (343, 342, 347), (342, 344, 345), (342, 345, 346), (342, 346, 347), (343, 347, 352), (344, 343, 348), (345, 344, 349), (346, 345, 350), (347, 346, 351), (343, 352, 348), (344, 348, 349), (345, 349, 350), (346, 350, 351), (347, 351, 352), (348, 352, 353), (349, 348, 353), (350, 349, 353), (351, 350, 353), (352, 351, 353), (354, 355, 356), (355, 354, 359), (354, 356, 357), (354, 357, 358), (354, 358, 359), (355, 359, 364), (356, 355, 360), (357, 356, 361), (358, 357, 362), (359, 358, 363), (355, 364, 360), (356, 360, 361), (357, 361, 362), (358, 362, 363), (359, 363, 364), (360, 364, 365), (361, 360, 365), (362, 361, 365), (363, 362, 365), (364, 363, 365), (366, 367, 368), (367, 366, 371), (366, 368, 369), (366, 369, 370), (366, 370, 371), (367, 371, 376), (368, 367, 372), (369, 368, 373), (370, 369, 374), (371, 370, 375), (367, 376, 372), (368, 372, 373), (369, 373, 374), (370, 374, 375), (371, 375, 376), (372, 376, 377), (373, 372, 377), (374, 373, 377), (375, 374, 377), (376, 375, 377), (378, 379, 380), (379, 378, 383), (378, 380, 381), (378, 381, 382), (378, 382, 383), (379, 383, 388), (380, 379, 384), (381, 380, 385), (382, 381, 386), (383, 382, 387), (379, 388, 384), (380, 384, 385), (381, 385, 386), (382, 386, 387), (383, 387, 388), (384, 388, 389), (385, 384, 389), (386, 385, 389), (387, 386, 389), (388, 387, 389), (390, 393, 391), (391, 393, 392), (392, 393, 394), (394, 393, 395), (395, 393, 390), (390, 391, 392, 394, 395), (396, 397, 398), (397, 396, 401), (396, 398, 399), (396, 399, 400), (396, 400, 401), (397, 401, 406), (398, 397, 402), (399, 398, 403), (400, 399, 404), (401, 400, 405), (397, 406, 402), (398, 402, 403), (399, 403, 404), (400, 404, 405), (401, 405, 406), (402, 406, 407), (403, 402, 407), (404, 403, 407), (405, 404, 407), (406, 405, 407), (408, 409, 410), (409, 408, 413), (408, 410, 411), (408, 411, 412), (408, 412, 413), (409, 413, 418), (410, 409, 414), (411, 410, 415), (412, 411, 416), (413, 412, 417), (409, 418, 414), (410, 414, 415), (411, 415, 416), (412, 416, 417), (413, 417, 418), (414, 418, 419), (415, 414, 419), (416, 415, 419), (417, 416, 419), (418, 417, 419), (420, 421, 422), (421, 420, 425), (420, 422, 423), (420, 423, 424), (420, 424, 425), (421, 425, 430), (422, 421, 426), (423, 422, 427), (424, 423, 428), (425, 424, 429), (421, 430, 426), (422, 426, 427), (423, 427, 428), (424, 428, 429), (425, 429, 430), (426, 430, 431), (427, 426, 431), (428, 427, 431), (429, 428, 431), (430, 429, 431), (432, 433, 434), (433, 432, 437), (432, 434, 435), (432, 435, 436), (432, 436, 437), (433, 437, 442), (434, 433, 438), (435, 434, 439), (436, 435, 440), (437, 436, 441), (433, 442, 438), (434, 438, 439), (435, 439, 440), (436, 440, 441), (437, 441, 442), (438, 442, 443), (439, 438, 443), (440, 439, 443), (441, 440, 443), (442, 441, 443), (444, 445, 446), (445, 444, 449), (444, 446, 447), (444, 447, 448), (444, 448, 449), (445, 449, 454), (446, 445, 450), (447, 446, 451), (448, 447, 452), (449, 448, 453), (445, 454, 450), (446, 450, 451), (447, 451, 452), (448, 452, 453), (449, 453, 454), (450, 454, 455), (451, 450, 455), (452, 451, 455), (453, 452, 455), (454, 453, 455), (456, 457, 458), (457, 456, 461), (456, 458, 459), (456, 459, 460), (456, 460, 461), (457, 461, 466), (458, 457, 462), (459, 458, 463), (460, 459, 464), (461, 460, 465), (457, 466, 462), (458, 462, 463), (459, 463, 464), (460, 464, 465), (461, 465, 466), (462, 466, 467), (463, 462, 467), (464, 463, 467), (465, 464, 467), (466, 465, 467)])
_uv = me_cone_005.uv_layers.new(name='UVMap')
_uv.uv.foreach_set('vector', [-1.135, -4.5, -1.135, -2.012, -2.81, -3.285, -2.81, -3.285, -1.135, -2.012, -2.814, -1.883, -1.651, 3.264, -2.814, 1.734, -1.753, 1.585, -1.753, 1.585, -2.814, 1.734, -1.651, 0.3816, -1.651, 1.796, -0.9184, 0.3816, -0.9184, 2.754, -2.814, -4.5, -2.814, -2.402, -3.932, -1.5, -4.5, -3.094, -4.046, -4.432, -1.963, -0.8437, -4.423, -2.359, -2.511, -4.5, 3.552, 0.727, 5.364, 3.046, 3.79, 1.629, -1.963, -0.8437, -2.511, -4.5, -0.1553, -2.906, -1.963, -0.8437, -0.1553, -2.906, -0.1553, 0.807, 5.364, 3.046, 5.364, 5.5, 3.79, 1.629, 3.174, -3.774, 3.472, -2.845, 1.831, -4.5, -2.511, -4.5, -4.423, -2.359, -3.398, -4.409, -0.1553, -2.906, -2.511, -4.5, -0.3039, -4.161, 5.5, 0.727, 3.472, -2.51, 4.959, -3.37, 3.79, 1.629, 5.364, 5.5, 3.472, 3.762, -4.423, -2.359, -4.5, -3.575, -3.398, -4.409, -2.185, 1.522, -2.477, 3.023, -4.5, 0.807, 3.472, -2.51, 3.922, -4.047, 4.959, -3.37, 3.472, 1.278, -0.1278, -1.137, 3.173, -0.8771, 3.472, -2.845, 3.173, -0.8771, 1.831, -4.5, -2.477, 3.023, -2.185, 4.097, -4.418, 2.848, -4.5, 0.807, -2.477, 3.023, -4.418, 2.848, 4.959, -3.37, 3.922, -4.047, 5.5, -4.5, 3.173, -0.8771, -0.1278, -1.137, -0.1553, -2.756, 1.831, -4.5, 3.173, -0.8771, -0.1553, -2.756, 3.569, 1.185, 3.654, 2.257, 2.63, 2.182, 1.306, 3.584, 0.9114, 2.777, 1.345, 3.244, 3.569, 1.185, 2.63, 2.182, 2.585, 1.191, 3.569, 1.185, 2.585, 1.191, 3.654, 0.3999, 4.396, -2.953, 5.189, -3.192, 4.326, -2.093, 1.306, 3.584, 1.345, 3.244, 2.025, 4.031, -0.9069, 3.13, -0.07104, 2.464, -0.08866, 3.275, 2.585, 1.191, 2.63, 2.182, 2.249, 1.603, 4.509, 4.519, 3.654, 3.507, 4.509, 3.014, 4.326, -2.093, 5.189, -3.192, 5.189, -2.155, -0.07104, 2.464, 0.4097, 2.997, -0.08866, 3.275, -0.9069, 3.13, -0.08866, 3.275, -0.6678, 3.892, 3.654, 3.507, 4.005, 2.877, 4.509, 3.014, -2.969, 0.8111, -3.064, 2.146, -3.741, 1.206, 1.345, 3.244, 2.025, 2.678, 2.025, 4.031, -0.08866, 3.275, 0.4097, 2.997, 0.3292, 3.892, -0.6678, 3.892, -0.08866, 3.275, 0.3292, 3.892, -3.064, 2.146, -2.969, 2.575, -3.678, 2.399, -3.741, 1.206, -3.064, 2.146, -3.678, 2.399, -4.5, 2.39, -3.741, 1.206, -3.678, 2.399, -1.161, 4.758, -2.028, 4.545, -1.161, 3.264, 1.79, 4.031, 1.79, 5.084, 0.9114, 5.126, 2.424, -3.91, 2.424, -2.243, 1.34, -2.983, 2.424, -3.91, 1.34, -2.983, 1.112, -4.378, 2.424, -3.91, 1.112, -4.378, 2.055, -4.5, 1.79, 4.031, 0.9114, 5.126, 1.008, 4.438, -1.161, 3.264, -2.028, 4.545, -1.719, 3.425, 1.34, -2.983, 2.424, -2.243, 1.538, -2.351, 1.112, -4.378, 1.34, -2.983, 0.7262, -3.67, 0.7905, 4.281, 0.7905, 5.373, 0.1648, 4.907, -0.8899, 0.2886, -0.9069, -0.6654, 0.194, 0.1348, 0.6712, 0.2886, 0.194, 0.1348, 0.9114, -0.5887, 2.998, 4.895, 3.578, 4.026, 3.578, 5.438, 5.288, 5.336, 4.509, 5.152, 5.288, 4.486, 0.7905, 4.281, 0.1648, 4.907, 0.4027, 3.892, 0.194, 0.1348, -0.9069, -0.6654, -0.08287, -1.169, 0.9114, -0.5887, 0.194, 0.1348, -0.08287, -1.169, 0.2233, -1.821, 0.9114, -0.5887, -0.08287, -1.169, -0.8698, -1.883, 0.2233, -1.821, -0.08287, -1.169, -0.9069, -0.6654, -0.8698, -1.883, -0.08287, -1.169, -0.9069, -0.6908, -0.9069, 0.3816, -2.307, 0.3093, 4.326, -2.349, 3.525, -3.156, 4.169, -3.769, -0.9069, -0.6908, -2.307, 0.3093, -2.271, -1.093, -0.9069, -0.6908, -2.271, -1.093, -1.334, -1.883, 3.525, -3.156, 3.472, -4.463, 4.169, -3.769, 0.7262, -4.5, 0.7262, -3.294, 0.3937, -3.901, 5.165, 2.201, 5.006, 0.7526, 5.5, 1.753, -2.271, -1.093, -2.307, 0.3093, -2.814, -0.2714, 4.033, 0.2124, 3.854, -1.093, 4.539, -0.3064, 4.169, -3.769, 3.472, -4.463, 4.326, -4.5, 5.006, 0.7526, 5.5, 0.3999, 5.5, 1.753, -3.701, 5.295, -4.296, 5.199, -3.701, 4.363, 3.854, -1.093, 4.539, -1.883, 4.539, -0.3064, 0.2179, -2.334, -0.6746, -2.611, 0.1183, -2.841, 0.7262, -3.294, 0.1183, -2.841, 0.3937, -3.901, -0.3809, -4.487, 0.3937, -3.901, -0.4721, -3.478, -3.701, 4.363, -4.296, 5.199, -4.5, 4.137, -0.6746, -2.611, -1.135, -3.79, -0.4721, -3.478, 0.1183, -2.841, -0.6746, -2.611, -0.4721, -3.478, 0.3937, -3.901, 0.1183, -2.841, -0.4721, -3.478, 1.521, -0.5983, 1.945, 0.3999, 0.9114, 0.3999, 1.945, 0.3999, 1.521, -0.5983, 2.584, -1.011, 1.521, -0.5983, 0.9114, 0.3999, 0.9114, -1.011, 1.521, -0.5983, 0.9114, -1.011, 1.945, -1.883, 1.521, -0.5983, 1.945, -1.883, 2.584, -1.011, 3.854, -0.1647, 2.584, -0.9537, 3.618, -0.9206, 5.006, 0.3999, 5.006, 1.463, 4.334, 0.8184, 4.313, 1.787, 4.334, 2.877, 3.654, 2.506, 4.334, 0.3999, 4.313, 1.787, 3.654, 0.9748, 4.918, -0.3656, 4.539, -1.307, 5.244, -0.9052, 5.006, 1.463, 4.363, 2.105, 4.334, 0.8184, 0.6826, 2.464, -0.08659, 2.464, 0.6438, 1.651, 4.313, 1.787, 3.654, 2.506, 3.654, 0.9748, 4.539, -1.307, 5.244, -1.883, 5.244, -0.9052, 2.584, -0.9537, 2.584, -1.883, 3.618, -0.9206, -0.08659, 2.464, -0.9069, 1.622, -0.3385, 1.131, 0.6438, 1.651, -0.08659, 2.464, -0.3385, 1.131, 0.275, 0.3065, 0.6438, 1.651, -0.3385, 1.131, -0.6834, 0.2886, 0.275, 0.3065, -0.3385, 1.131, 3.618, -0.9206, 2.584, -1.883, 3.854, -1.669, -3.709, -0.5466, -3.86, -1.371, -2.824, -1.5, 0.1648, 3.892, 0.1648, 4.976, -0.9069, 5.054, -3.709, -0.5466, -2.824, -1.5, -2.824, -0.1512, -3.709, -0.5466, -2.824, -0.1512, -3.86, 0.8111, -3.709, -0.5466, -3.86, 0.8111, -4.5, 0.057, 0.1648, 3.892, -0.9069, 5.054, -0.8508, 4.041, -2.217, 4.202, -2.028, 5.005, -2.814, 4.747, -2.028, 3.264, -2.217, 4.202, -2.814, 3.671, -3.86, 0.8111, -2.824, -0.1512, -3.068, 0.6968, 4.334, 2.832, 4.482, 2.105, 4.928, 2.832, -4.493, 2.575, -3.465, 2.696, -4.5, 3.284, -2.217, 4.202, -2.814, 4.747, -2.814, 3.671, 2.249, 2.039, 1.422, 2.678, 1.829, 1.209, 2.249, 0.6312, 1.829, 1.209, 1.422, 0.3999, 4.386, -4.441, 5.234, -4.5, 4.326, -3.425, -4.5, 3.284, -3.465, 2.696, -3.465, 3.662, -4.493, 4.137, -4.5, 3.284, -3.465, 3.662, 1.829, 1.209, 1.422, 2.678, 0.9114, 1.665, 1.422, 0.3999, 1.829, 1.209, 0.9114, 1.665, 4.326, -3.425, 5.234, -4.5, 5.234, -3.192, -1.135, -4.5, -1.135, -2.012, -2.81, -3.285, -2.81, -3.285, -1.135, -2.012, -2.814, -1.883, -1.651, 3.264, -2.814, 1.734, -1.753, 1.585, -1.753, 1.585, -2.814, 1.734, -1.651, 0.3816, -1.651, 1.796, -0.9184, 0.3816, -0.9184, 2.754, -2.814, -4.5, -2.814, -2.402, -3.932, -1.5, -4.5, -3.094, -4.046, -4.432, 2.522, 3.156, 2.349, 2.257, 3.347, 2.413, 2.349, 2.257, 2.522, 3.156, 2.249, 2.572, 2.522, 3.156, 3.347, 2.413, 3.347, 3.363, 2.522, 3.156, 3.347, 3.363, 2.274, 4.026, 2.522, 3.156, 2.274, 4.026, 2.249, 2.572, 2.424, -2.961, 2.593, -3.272, 2.698, -2.396, 4.216, 4.519, 4.216, 5.5, 3.748, 4.777, -2.877, 3.875, -2.877, 4.677, -3.223, 4.341, -3.092, 2.575, -2.877, 3.875, -3.465, 3.997, 2.593, -3.272, 3.472, -4.5, 3.279, -3.67, 4.216, 5.5, 3.654, 5.223, 3.748, 4.777, 2.249, 4.64, 2.642, 4.384, 2.524, 5.423, -2.877, 3.875, -3.223, 4.341, -3.465, 3.997, 5.216, 2.877, 5.216, 4.187, 4.509, 3.351, 2.593, -3.272, 3.279, -3.67, 2.698, -2.396, 2.642, 4.384, 2.998, 4.026, 2.998, 4.94, 2.524, 5.423, 2.642, 4.384, 2.998, 4.94, 2.942, 5.45, 2.524, 5.423, 2.998, 4.94, 4.509, 3.351, 5.216, 4.187, 4.651, 4.486, 2.698, -2.396, 3.279, -3.67, 3.472, -2.549, 3.569, 1.185, 3.654, 2.257, 2.63, 2.182, 1.306, 3.584, 0.9114, 2.777, 1.345, 3.244, 3.569, 1.185, 2.63, 2.182, 2.585, 1.191, 3.569, 1.185, 2.585, 1.191, 3.654, 0.3999, 4.396, -2.953, 5.189, -3.192, 4.326, -2.093, 1.306, 3.584, 1.345, 3.244, 2.025, 4.031, -0.9069, 3.13, -0.07104, 2.464, -0.08866, 3.275, 2.585, 1.191, 2.63, 2.182, 2.249, 1.603, 4.509, 4.519, 3.654, 3.507, 4.509, 3.014, 4.326, -2.093, 5.189, -3.192, 5.189, -2.155, -0.07104, 2.464, 0.4097, 2.997, -0.08866, 3.275, -0.9069, 3.13, -0.08866, 3.275, -0.6678, 3.892, 3.654, 3.507, 4.005, 2.877, 4.509, 3.014, -2.969, 0.8111, -3.064, 2.146, -3.741, 1.206, 1.345, 3.244, 2.025, 2.678, 2.025, 4.031, -0.08866, 3.275, 0.4097, 2.997, 0.3292, 3.892, -0.6678, 3.892, -0.08866, 3.275, 0.3292, 3.892, -3.064, 2.146, -2.969, 2.575, -3.678, 2.399, -3.741, 1.206, -3.064, 2.146, -3.678, 2.399, -4.5, 2.39, -3.741, 1.206, -3.678, 2.399, -1.161, 4.758, -2.028, 4.545, -1.161, 3.264, 1.79, 4.031, 1.79, 5.084, 0.9114, 5.126, 2.424, -3.91, 2.424, -2.243, 1.34, -2.983, 2.424, -3.91, 1.34, -2.983, 1.112, -4.378, 2.424, -3.91, 1.112, -4.378, 2.055, -4.5, 1.79, 4.031, 0.9114, 5.126, 1.008, 4.438, -1.161, 3.264, -2.028, 4.545, -1.719, 3.425, 1.34, -2.983, 2.424, -2.243, 1.538, -2.351, 1.112, -4.378, 1.34, -2.983, 0.7262, -3.67, 0.7905, 4.281, 0.7905, 5.373, 0.1648, 4.907, -0.8899, 0.2886, -0.9069, -0.6654, 0.194, 0.1348, 0.6712, 0.2886, 0.194, 0.1348, 0.9114, -0.5887, 2.998, 4.895, 3.578, 4.026, 3.578, 5.438, 5.288, 5.336, 4.509, 5.152, 5.288, 4.486, 0.7905, 4.281, 0.1648, 4.907, 0.4027, 3.892, 0.194, 0.1348, -0.9069, -0.6654, -0.08287, -1.169, 0.9114, -0.5887, 0.194, 0.1348, -0.08287, -1.169, 0.2233, -1.821, 0.9114, -0.5887, -0.08287, -1.169, -0.8698, -1.883, 0.2233, -1.821, -0.08287, -1.169, -0.9069, -0.6654, -0.8698, -1.883, -0.08287, -1.169, -0.9069, -0.6908, -0.9069, 0.3816, -2.307, 0.3093, 4.326, -2.349, 3.525, -3.156, 4.169, -3.769, -0.9069, -0.6908, -2.307, 0.3093, -2.271, -1.093, -0.9069, -0.6908, -2.271, -1.093, -1.334, -1.883, 3.525, -3.156, 3.472, -4.463, 4.169, -3.769, 0.7262, -4.5, 0.7262, -3.294, 0.3937, -3.901, 5.165, 2.201, 5.006, 0.7526, 5.5, 1.753, -2.271, -1.093, -2.307, 0.3093, -2.814, -0.2714, 4.033, 0.2124, 3.854, -1.093, 4.539, -0.3064, 4.169, -3.769, 3.472, -4.463, 4.326, -4.5, 5.006, 0.7526, 5.5, 0.3999, 5.5, 1.753, -3.701, 5.295, -4.296, 5.199, -3.701, 4.363, 3.854, -1.093, 4.539, -1.883, 4.539, -0.3064, 0.2179, -2.334, -0.6746, -2.611, 0.1183, -2.841, 0.7262, -3.294, 0.1183, -2.841, 0.3937, -3.901, -0.3809, -4.487, 0.3937, -3.901, -0.4721, -3.478, -3.701, 4.363, -4.296, 5.199, -4.5, 4.137, -0.6746, -2.611, -1.135, -3.79, -0.4721, -3.478, 0.1183, -2.841, -0.6746, -2.611, -0.4721, -3.478, 0.3937, -3.901, 0.1183, -2.841, -0.4721, -3.478, 1.521, -0.5983, 1.945, 0.3999, 0.9114, 0.3999, 1.945, 0.3999, 1.521, -0.5983, 2.584, -1.011, 1.521, -0.5983, 0.9114, 0.3999, 0.9114, -1.011, 1.521, -0.5983, 0.9114, -1.011, 1.945, -1.883, 1.521, -0.5983, 1.945, -1.883, 2.584, -1.011, 3.854, -0.1647, 2.584, -0.9537, 3.618, -0.9206, 5.006, 0.3999, 5.006, 1.463, 4.334, 0.8184, 4.313, 1.787, 4.334, 2.877, 3.654, 2.506, 4.334, 0.3999, 4.313, 1.787, 3.654, 0.9748, 4.918, -0.3656, 4.539, -1.307, 5.244, -0.9052, 5.006, 1.463, 4.363, 2.105, 4.334, 0.8184, 0.6826, 2.464, -0.08659, 2.464, 0.6438, 1.651, 4.313, 1.787, 3.654, 2.506, 3.654, 0.9748, 4.539, -1.307, 5.244, -1.883, 5.244, -0.9052, 2.584, -0.9537, 2.584, -1.883, 3.618, -0.9206, -0.08659, 2.464, -0.9069, 1.622, -0.3385, 1.131, 0.6438, 1.651, -0.08659, 2.464, -0.3385, 1.131, 0.275, 0.3065, 0.6438, 1.651, -0.3385, 1.131, -0.6834, 0.2886, 0.275, 0.3065, -0.3385, 1.131, 3.618, -0.9206, 2.584, -1.883, 3.854, -1.669, -3.709, -0.5466, -3.86, -1.371, -2.824, -1.5, 0.1648, 3.892, 0.1648, 4.976, -0.9069, 5.054, -3.709, -0.5466, -2.824, -1.5, -2.824, -0.1512, -3.709, -0.5466, -2.824, -0.1512, -3.86, 0.8111, -3.709, -0.5466, -3.86, 0.8111, -4.5, 0.057, 0.1648, 3.892, -0.9069, 5.054, -0.8508, 4.041, -2.217, 4.202, -2.028, 5.005, -2.814, 4.747, -2.028, 3.264, -2.217, 4.202, -2.814, 3.671, -3.86, 0.8111, -2.824, -0.1512, -3.068, 0.6968, 4.334, 2.832, 4.482, 2.105, 4.928, 2.832, -4.493, 2.575, -3.465, 2.696, -4.5, 3.284, -2.217, 4.202, -2.814, 4.747, -2.814, 3.671, 2.249, 2.039, 1.422, 2.678, 1.829, 1.209, 2.249, 0.6312, 1.829, 1.209, 1.422, 0.3999, 4.386, -4.441, 5.234, -4.5, 4.326, -3.425, -4.5, 3.284, -3.465, 2.696, -3.465, 3.662, -4.493, 4.137, -4.5, 3.284, -3.465, 3.662, 1.829, 1.209, 1.422, 2.678, 0.9114, 1.665, 1.422, 0.3999, 1.829, 1.209, 0.9114, 1.665, 4.326, -3.425, 5.234, -4.5, 5.234, -3.192, -1.135, -4.5, -1.135, -2.012, -2.81, -3.285, -2.81, -3.285, -1.135, -2.012, -2.814, -1.883, -1.651, 3.264, -2.814, 1.734, -1.753, 1.585, -1.753, 1.585, -2.814, 1.734, -1.651, 0.3816, -1.651, 1.796, -0.9184, 0.3816, -0.9184, 2.754, -2.814, -4.5, -2.814, -2.402, -3.932, -1.5, -4.5, -3.094, -4.046, -4.432, 2.522, 3.156, 2.349, 2.257, 3.347, 2.413, 2.349, 2.257, 2.522, 3.156, 2.249, 2.572, 2.522, 3.156, 3.347, 2.413, 3.347, 3.363, 2.522, 3.156, 3.347, 3.363, 2.274, 4.026, 2.522, 3.156, 2.274, 4.026, 2.249, 2.572, 2.424, -2.961, 2.593, -3.272, 2.698, -2.396, 4.216, 4.519, 4.216, 5.5, 3.748, 4.777, -2.877, 3.875, -2.877, 4.677, -3.223, 4.341, -3.092, 2.575, -2.877, 3.875, -3.465, 3.997, 2.593, -3.272, 3.472, -4.5, 3.279, -3.67, 4.216, 5.5, 3.654, 5.223, 3.748, 4.777, 2.249, 4.64, 2.642, 4.384, 2.524, 5.423, -2.877, 3.875, -3.223, 4.341, -3.465, 3.997, 5.216, 2.877, 5.216, 4.187, 4.509, 3.351, 2.593, -3.272, 3.279, -3.67, 2.698, -2.396, 2.642, 4.384, 2.998, 4.026, 2.998, 4.94, 2.524, 5.423, 2.642, 4.384, 2.998, 4.94, 2.942, 5.45, 2.524, 5.423, 2.998, 4.94, 4.509, 3.351, 5.216, 4.187, 4.651, 4.486, 2.698, -2.396, 3.279, -3.67, 3.472, -2.549, 3.569, 1.185, 3.654, 2.257, 2.63, 2.182, 1.306, 3.584, 0.9114, 2.777, 1.345, 3.244, 3.569, 1.185, 2.63, 2.182, 2.585, 1.191, 3.569, 1.185, 2.585, 1.191, 3.654, 0.3999, 4.396, -2.953, 5.189, -3.192, 4.326, -2.093, 1.306, 3.584, 1.345, 3.244, 2.025, 4.031, -0.9069, 3.13, -0.07104, 2.464, -0.08866, 3.275, 2.585, 1.191, 2.63, 2.182, 2.249, 1.603, 4.509, 4.519, 3.654, 3.507, 4.509, 3.014, 4.326, -2.093, 5.189, -3.192, 5.189, -2.155, -0.07104, 2.464, 0.4097, 2.997, -0.08866, 3.275, -0.9069, 3.13, -0.08866, 3.275, -0.6678, 3.892, 3.654, 3.507, 4.005, 2.877, 4.509, 3.014, -2.969, 0.8111, -3.064, 2.146, -3.741, 1.206, 1.345, 3.244, 2.025, 2.678, 2.025, 4.031, -0.08866, 3.275, 0.4097, 2.997, 0.3292, 3.892, -0.6678, 3.892, -0.08866, 3.275, 0.3292, 3.892, -3.064, 2.146, -2.969, 2.575, -3.678, 2.399, -3.741, 1.206, -3.064, 2.146, -3.678, 2.399, -4.5, 2.39, -3.741, 1.206, -3.678, 2.399, -1.161, 4.758, -2.028, 4.545, -1.161, 3.264, 1.79, 4.031, 1.79, 5.084, 0.9114, 5.126, 2.424, -3.91, 2.424, -2.243, 1.34, -2.983, 2.424, -3.91, 1.34, -2.983, 1.112, -4.378, 2.424, -3.91, 1.112, -4.378, 2.055, -4.5, 1.79, 4.031, 0.9114, 5.126, 1.008, 4.438, -1.161, 3.264, -2.028, 4.545, -1.719, 3.425, 1.34, -2.983, 2.424, -2.243, 1.538, -2.351, 1.112, -4.378, 1.34, -2.983, 0.7262, -3.67, 0.7905, 4.281, 0.7905, 5.373, 0.1648, 4.907, -0.8899, 0.2886, -0.9069, -0.6654, 0.194, 0.1348, 0.6712, 0.2886, 0.194, 0.1348, 0.9114, -0.5887, 2.998, 4.895, 3.578, 4.026, 3.578, 5.438, 5.288, 5.336, 4.509, 5.152, 5.288, 4.486, 0.7905, 4.281, 0.1648, 4.907, 0.4027, 3.892, 0.194, 0.1348, -0.9069, -0.6654, -0.08287, -1.169, 0.9114, -0.5887, 0.194, 0.1348, -0.08287, -1.169, 0.2233, -1.821, 0.9114, -0.5887, -0.08287, -1.169, -0.8698, -1.883, 0.2233, -1.821, -0.08287, -1.169, -0.9069, -0.6654, -0.8698, -1.883, -0.08287, -1.169, -0.9069, -0.6908, -0.9069, 0.3816, -2.307, 0.3093, 4.326, -2.349, 3.525, -3.156, 4.169, -3.769, -0.9069, -0.6908, -2.307, 0.3093, -2.271, -1.093, -0.9069, -0.6908, -2.271, -1.093, -1.334, -1.883, 3.525, -3.156, 3.472, -4.463, 4.169, -3.769, 0.7262, -4.5, 0.7262, -3.294, 0.3937, -3.901, 5.165, 2.201, 5.006, 0.7526, 5.5, 1.753, -2.271, -1.093, -2.307, 0.3093, -2.814, -0.2714, 4.033, 0.2124, 3.854, -1.093, 4.539, -0.3064, 4.169, -3.769, 3.472, -4.463, 4.326, -4.5, 5.006, 0.7526, 5.5, 0.3999, 5.5, 1.753, -3.701, 5.295, -4.296, 5.199, -3.701, 4.363, 3.854, -1.093, 4.539, -1.883, 4.539, -0.3064, 0.2179, -2.334, -0.6746, -2.611, 0.1183, -2.841, 0.7262, -3.294, 0.1183, -2.841, 0.3937, -3.901, -0.3809, -4.487, 0.3937, -3.901, -0.4721, -3.478, -3.701, 4.363, -4.296, 5.199, -4.5, 4.137, -0.6746, -2.611, -1.135, -3.79, -0.4721, -3.478, 0.1183, -2.841, -0.6746, -2.611, -0.4721, -3.478, 0.3937, -3.901, 0.1183, -2.841, -0.4721, -3.478, 1.521, -0.5983, 1.945, 0.3999, 0.9114, 0.3999, 1.945, 0.3999, 1.521, -0.5983, 2.584, -1.011, 1.521, -0.5983, 0.9114, 0.3999, 0.9114, -1.011, 1.521, -0.5983, 0.9114, -1.011, 1.945, -1.883, 1.521, -0.5983, 1.945, -1.883, 2.584, -1.011, 3.854, -0.1647, 2.584, -0.9537, 3.618, -0.9206, 5.006, 0.3999, 5.006, 1.463, 4.334, 0.8184, 4.313, 1.787, 4.334, 2.877, 3.654, 2.506, 4.334, 0.3999, 4.313, 1.787, 3.654, 0.9748, 4.918, -0.3656, 4.539, -1.307, 5.244, -0.9052, 5.006, 1.463, 4.363, 2.105, 4.334, 0.8184, 0.6826, 2.464, -0.08659, 2.464, 0.6438, 1.651, 4.313, 1.787, 3.654, 2.506, 3.654, 0.9748, 4.539, -1.307, 5.244, -1.883, 5.244, -0.9052, 2.584, -0.9537, 2.584, -1.883, 3.618, -0.9206, -0.08659, 2.464, -0.9069, 1.622, -0.3385, 1.131, 0.6438, 1.651, -0.08659, 2.464, -0.3385, 1.131, 0.275, 0.3065, 0.6438, 1.651, -0.3385, 1.131, -0.6834, 0.2886, 0.275, 0.3065, -0.3385, 1.131, 3.618, -0.9206, 2.584, -1.883, 3.854, -1.669, -3.709, -0.5466, -3.86, -1.371, -2.824, -1.5, 0.1648, 3.892, 0.1648, 4.976, -0.9069, 5.054, -3.709, -0.5466, -2.824, -1.5, -2.824, -0.1512, -3.709, -0.5466, -2.824, -0.1512, -3.86, 0.8111, -3.709, -0.5466, -3.86, 0.8111, -4.5, 0.057, 0.1648, 3.892, -0.9069, 5.054, -0.8508, 4.041, -2.217, 4.202, -2.028, 5.005, -2.814, 4.747, -2.028, 3.264, -2.217, 4.202, -2.814, 3.671, -3.86, 0.8111, -2.824, -0.1512, -3.068, 0.6968, 4.334, 2.832, 4.482, 2.105, 4.928, 2.832, -4.493, 2.575, -3.465, 2.696, -4.5, 3.284, -2.217, 4.202, -2.814, 4.747, -2.814, 3.671, 2.249, 2.039, 1.422, 2.678, 1.829, 1.209, 2.249, 0.6312, 1.829, 1.209, 1.422, 0.3999, 4.386, -4.441, 5.234, -4.5, 4.326, -3.425, -4.5, 3.284, -3.465, 2.696, -3.465, 3.662, -4.493, 4.137, -4.5, 3.284, -3.465, 3.662, 1.829, 1.209, 1.422, 2.678, 0.9114, 1.665, 1.422, 0.3999, 1.829, 1.209, 0.9114, 1.665, 4.326, -3.425, 5.234, -4.5, 5.234, -3.192, -1.135, -4.5, -1.135, -2.012, -2.81, -3.285, -2.81, -3.285, -1.135, -2.012, -2.814, -1.883, -1.651, 3.264, -2.814, 1.734, -1.753, 1.585, -1.753, 1.585, -2.814, 1.734, -1.651, 0.3816, -1.651, 1.796, -0.9184, 0.3816, -0.9184, 2.754, -2.814, -4.5, -2.814, -2.402, -3.932, -1.5, -4.5, -3.094, -4.046, -4.432, 2.522, 3.156, 2.349, 2.257, 3.347, 2.413, 2.349, 2.257, 2.522, 3.156, 2.249, 2.572, 2.522, 3.156, 3.347, 2.413, 3.347, 3.363, 2.522, 3.156, 3.347, 3.363, 2.274, 4.026, 2.522, 3.156, 2.274, 4.026, 2.249, 2.572, 2.424, -2.961, 2.593, -3.272, 2.698, -2.396, 4.216, 4.519, 4.216, 5.5, 3.748, 4.777, -2.877, 3.875, -2.877, 4.677, -3.223, 4.341, -3.092, 2.575, -2.877, 3.875, -3.465, 3.997, 2.593, -3.272, 3.472, -4.5, 3.279, -3.67, 4.216, 5.5, 3.654, 5.223, 3.748, 4.777, 2.249, 4.64, 2.642, 4.384, 2.524, 5.423, -2.877, 3.875, -3.223, 4.341, -3.465, 3.997, 5.216, 2.877, 5.216, 4.187, 4.509, 3.351, 2.593, -3.272, 3.279, -3.67, 2.698, -2.396, 2.642, 4.384, 2.998, 4.026, 2.998, 4.94, 2.524, 5.423, 2.642, 4.384, 2.998, 4.94, 2.942, 5.45, 2.524, 5.423, 2.998, 4.94, 4.509, 3.351, 5.216, 4.187, 4.651, 4.486, 2.698, -2.396, 3.279, -3.67, 3.472, -2.549, 3.569, 1.185, 3.654, 2.257, 2.63, 2.182, 1.306, 3.584, 0.9114, 2.777, 1.345, 3.244, 3.569, 1.185, 2.63, 2.182, 2.585, 1.191, 3.569, 1.185, 2.585, 1.191, 3.654, 0.3999, 4.396, -2.953, 5.189, -3.192, 4.326, -2.093, 1.306, 3.584, 1.345, 3.244, 2.025, 4.031, -0.9069, 3.13, -0.07104, 2.464, -0.08866, 3.275, 2.585, 1.191, 2.63, 2.182, 2.249, 1.603, 4.509, 4.519, 3.654, 3.507, 4.509, 3.014, 4.326, -2.093, 5.189, -3.192, 5.189, -2.155, -0.07104, 2.464, 0.4097, 2.997, -0.08866, 3.275, -0.9069, 3.13, -0.08866, 3.275, -0.6678, 3.892, 3.654, 3.507, 4.005, 2.877, 4.509, 3.014, -2.969, 0.8111, -3.064, 2.146, -3.741, 1.206, 1.345, 3.244, 2.025, 2.678, 2.025, 4.031, -0.08866, 3.275, 0.4097, 2.997, 0.3292, 3.892, -0.6678, 3.892, -0.08866, 3.275, 0.3292, 3.892, -3.064, 2.146, -2.969, 2.575, -3.678, 2.399, -3.741, 1.206, -3.064, 2.146, -3.678, 2.399, -4.5, 2.39, -3.741, 1.206, -3.678, 2.399, -1.161, 4.758, -2.028, 4.545, -1.161, 3.264, 1.79, 4.031, 1.79, 5.084, 0.9114, 5.126, 2.424, -3.91, 2.424, -2.243, 1.34, -2.983, 2.424, -3.91, 1.34, -2.983, 1.112, -4.378, 2.424, -3.91, 1.112, -4.378, 2.055, -4.5, 1.79, 4.031, 0.9114, 5.126, 1.008, 4.438, -1.161, 3.264, -2.028, 4.545, -1.719, 3.425, 1.34, -2.983, 2.424, -2.243, 1.538, -2.351, 1.112, -4.378, 1.34, -2.983, 0.7262, -3.67, 0.7905, 4.281, 0.7905, 5.373, 0.1648, 4.907, -0.8899, 0.2886, -0.9069, -0.6654, 0.194, 0.1348, 0.6712, 0.2886, 0.194, 0.1348, 0.9114, -0.5887, 2.998, 4.895, 3.578, 4.026, 3.578, 5.438, 5.288, 5.336, 4.509, 5.152, 5.288, 4.486, 0.7905, 4.281, 0.1648, 4.907, 0.4027, 3.892, 0.194, 0.1348, -0.9069, -0.6654, -0.08287, -1.169, 0.9114, -0.5887, 0.194, 0.1348, -0.08287, -1.169, 0.2233, -1.821, 0.9114, -0.5887, -0.08287, -1.169, -0.8698, -1.883, 0.2233, -1.821, -0.08287, -1.169, -0.9069, -0.6654, -0.8698, -1.883, -0.08287, -1.169, -0.9069, -0.6908, -0.9069, 0.3816, -2.307, 0.3093, 4.326, -2.349, 3.525, -3.156, 4.169, -3.769, -0.9069, -0.6908, -2.307, 0.3093, -2.271, -1.093, -0.9069, -0.6908, -2.271, -1.093, -1.334, -1.883, 3.525, -3.156, 3.472, -4.463, 4.169, -3.769, 0.7262, -4.5, 0.7262, -3.294, 0.3937, -3.901, 5.165, 2.201, 5.006, 0.7526, 5.5, 1.753, -2.271, -1.093, -2.307, 0.3093, -2.814, -0.2714, 4.033, 0.2124, 3.854, -1.093, 4.539, -0.3064, 4.169, -3.769, 3.472, -4.463, 4.326, -4.5, 5.006, 0.7526, 5.5, 0.3999, 5.5, 1.753, -3.701, 5.295, -4.296, 5.199, -3.701, 4.363, 3.854, -1.093, 4.539, -1.883, 4.539, -0.3064, 0.2179, -2.334, -0.6746, -2.611, 0.1183, -2.841, 0.7262, -3.294, 0.1183, -2.841, 0.3937, -3.901, -0.3809, -4.487, 0.3937, -3.901, -0.4721, -3.478, -3.701, 4.363, -4.296, 5.199, -4.5, 4.137, -0.6746, -2.611, -1.135, -3.79, -0.4721, -3.478, 0.1183, -2.841, -0.6746, -2.611, -0.4721, -3.478, 0.3937, -3.901, 0.1183, -2.841, -0.4721, -3.478, 1.521, -0.5983, 1.945, 0.3999, 0.9114, 0.3999, 1.945, 0.3999, 1.521, -0.5983, 2.584, -1.011, 1.521, -0.5983, 0.9114, 0.3999, 0.9114, -1.011, 1.521, -0.5983, 0.9114, -1.011, 1.945, -1.883, 1.521, -0.5983, 1.945, -1.883, 2.584, -1.011, 3.854, -0.1647, 2.584, -0.9537, 3.618, -0.9206, 5.006, 0.3999, 5.006, 1.463, 4.334, 0.8184, 4.313, 1.787, 4.334, 2.877, 3.654, 2.506, 4.334, 0.3999, 4.313, 1.787, 3.654, 0.9748, 4.918, -0.3656, 4.539, -1.307, 5.244, -0.9052, 5.006, 1.463, 4.363, 2.105, 4.334, 0.8184, 0.6826, 2.464, -0.08659, 2.464, 0.6438, 1.651, 4.313, 1.787, 3.654, 2.506, 3.654, 0.9748, 4.539, -1.307, 5.244, -1.883, 5.244, -0.9052, 2.584, -0.9537, 2.584, -1.883, 3.618, -0.9206, -0.08659, 2.464, -0.9069, 1.622, -0.3385, 1.131, 0.6438, 1.651, -0.08659, 2.464, -0.3385, 1.131, 0.275, 0.3065, 0.6438, 1.651, -0.3385, 1.131, -0.6834, 0.2886, 0.275, 0.3065, -0.3385, 1.131, 3.618, -0.9206, 2.584, -1.883, 3.854, -1.669, -3.709, -0.5466, -3.86, -1.371, -2.824, -1.5, 0.1648, 3.892, 0.1648, 4.976, -0.9069, 5.054, -3.709, -0.5466, -2.824, -1.5, -2.824, -0.1512, -3.709, -0.5466, -2.824, -0.1512, -3.86, 0.8111, -3.709, -0.5466, -3.86, 0.8111, -4.5, 0.057, 0.1648, 3.892, -0.9069, 5.054, -0.8508, 4.041, -2.217, 4.202, -2.028, 5.005, -2.814, 4.747, -2.028, 3.264, -2.217, 4.202, -2.814, 3.671, -3.86, 0.8111, -2.824, -0.1512, -3.068, 0.6968, 4.334, 2.832, 4.482, 2.105, 4.928, 2.832, -4.493, 2.575, -3.465, 2.696, -4.5, 3.284, -2.217, 4.202, -2.814, 4.747, -2.814, 3.671, 2.249, 2.039, 1.422, 2.678, 1.829, 1.209, 2.249, 0.6312, 1.829, 1.209, 1.422, 0.3999, 4.386, -4.441, 5.234, -4.5, 4.326, -3.425, -4.5, 3.284, -3.465, 2.696, -3.465, 3.662, -4.493, 4.137, -4.5, 3.284, -3.465, 3.662, 1.829, 1.209, 1.422, 2.678, 0.9114, 1.665, 1.422, 0.3999, 1.829, 1.209, 0.9114, 1.665, 4.326, -3.425, 5.234, -4.5, 5.234, -3.192, -1.135, -4.5, -1.135, -2.012, -2.81, -3.285, -2.81, -3.285, -1.135, -2.012, -2.814, -1.883, -1.651, 3.264, -2.814, 1.734, -1.753, 1.585, -1.753, 1.585, -2.814, 1.734, -1.651, 0.3816, -1.651, 1.796, -0.9184, 0.3816, -0.9184, 2.754, -2.814, -4.5, -2.814, -2.402, -3.932, -1.5, -4.5, -3.094, -4.046, -4.432, 2.522, 3.156, 2.349, 2.257, 3.347, 2.413, 2.349, 2.257, 2.522, 3.156, 2.249, 2.572, 2.522, 3.156, 3.347, 2.413, 3.347, 3.363, 2.522, 3.156, 3.347, 3.363, 2.274, 4.026, 2.522, 3.156, 2.274, 4.026, 2.249, 2.572, 2.424, -2.961, 2.593, -3.272, 2.698, -2.396, 4.216, 4.519, 4.216, 5.5, 3.748, 4.777, -2.877, 3.875, -2.877, 4.677, -3.223, 4.341, -3.092, 2.575, -2.877, 3.875, -3.465, 3.997, 2.593, -3.272, 3.472, -4.5, 3.279, -3.67, 4.216, 5.5, 3.654, 5.223, 3.748, 4.777, 2.249, 4.64, 2.642, 4.384, 2.524, 5.423, -2.877, 3.875, -3.223, 4.341, -3.465, 3.997, 5.216, 2.877, 5.216, 4.187, 4.509, 3.351, 2.593, -3.272, 3.279, -3.67, 2.698, -2.396, 2.642, 4.384, 2.998, 4.026, 2.998, 4.94, 2.524, 5.423, 2.642, 4.384, 2.998, 4.94, 2.942, 5.45, 2.524, 5.423, 2.998, 4.94, 4.509, 3.351, 5.216, 4.187, 4.651, 4.486, 2.698, -2.396, 3.279, -3.67, 3.472, -2.549, 3.569, 1.185, 3.654, 2.257, 2.63, 2.182, 1.306, 3.584, 0.9114, 2.777, 1.345, 3.244, 3.569, 1.185, 2.63, 2.182, 2.585, 1.191, 3.569, 1.185, 2.585, 1.191, 3.654, 0.3999, 4.396, -2.953, 5.189, -3.192, 4.326, -2.093, 1.306, 3.584, 1.345, 3.244, 2.025, 4.031, -0.9069, 3.13, -0.07104, 2.464, -0.08866, 3.275, 2.585, 1.191, 2.63, 2.182, 2.249, 1.603, 4.509, 4.519, 3.654, 3.507, 4.509, 3.014, 4.326, -2.093, 5.189, -3.192, 5.189, -2.155, -0.07104, 2.464, 0.4097, 2.997, -0.08866, 3.275, -0.9069, 3.13, -0.08866, 3.275, -0.6678, 3.892, 3.654, 3.507, 4.005, 2.877, 4.509, 3.014, -2.969, 0.8111, -3.064, 2.146, -3.741, 1.206, 1.345, 3.244, 2.025, 2.678, 2.025, 4.031, -0.08866, 3.275, 0.4097, 2.997, 0.3292, 3.892, -0.6678, 3.892, -0.08866, 3.275, 0.3292, 3.892, -3.064, 2.146, -2.969, 2.575, -3.678, 2.399, -3.741, 1.206, -3.064, 2.146, -3.678, 2.399, -4.5, 2.39, -3.741, 1.206, -3.678, 2.399, -1.161, 4.758, -2.028, 4.545, -1.161, 3.264, 1.79, 4.031, 1.79, 5.084, 0.9114, 5.126, 2.424, -3.91, 2.424, -2.243, 1.34, -2.983, 2.424, -3.91, 1.34, -2.983, 1.112, -4.378, 2.424, -3.91, 1.112, -4.378, 2.055, -4.5, 1.79, 4.031, 0.9114, 5.126, 1.008, 4.438, -1.161, 3.264, -2.028, 4.545, -1.719, 3.425, 1.34, -2.983, 2.424, -2.243, 1.538, -2.351, 1.112, -4.378, 1.34, -2.983, 0.7262, -3.67, 0.7905, 4.281, 0.7905, 5.373, 0.1648, 4.907, -0.8899, 0.2886, -0.9069, -0.6654, 0.194, 0.1348, 0.6712, 0.2886, 0.194, 0.1348, 0.9114, -0.5887, 2.998, 4.895, 3.578, 4.026, 3.578, 5.438, 5.288, 5.336, 4.509, 5.152, 5.288, 4.486, 0.7905, 4.281, 0.1648, 4.907, 0.4027, 3.892, 0.194, 0.1348, -0.9069, -0.6654, -0.08287, -1.169, 0.9114, -0.5887, 0.194, 0.1348, -0.08287, -1.169, 0.2233, -1.821, 0.9114, -0.5887, -0.08287, -1.169, -0.8698, -1.883, 0.2233, -1.821, -0.08287, -1.169, -0.9069, -0.6654, -0.8698, -1.883, -0.08287, -1.169, -0.9069, -0.6908, -0.9069, 0.3816, -2.307, 0.3093, 4.326, -2.349, 3.525, -3.156, 4.169, -3.769, -0.9069, -0.6908, -2.307, 0.3093, -2.271, -1.093, -0.9069, -0.6908, -2.271, -1.093, -1.334, -1.883, 3.525, -3.156, 3.472, -4.463, 4.169, -3.769, 0.7262, -4.5, 0.7262, -3.294, 0.3937, -3.901, 5.165, 2.201, 5.006, 0.7526, 5.5, 1.753, -2.271, -1.093, -2.307, 0.3093, -2.814, -0.2714, 4.033, 0.2124, 3.854, -1.093, 4.539, -0.3064, 4.169, -3.769, 3.472, -4.463, 4.326, -4.5, 5.006, 0.7526, 5.5, 0.3999, 5.5, 1.753, -3.701, 5.295, -4.296, 5.199, -3.701, 4.363, 3.854, -1.093, 4.539, -1.883, 4.539, -0.3064, 0.2179, -2.334, -0.6746, -2.611, 0.1183, -2.841, 0.7262, -3.294, 0.1183, -2.841, 0.3937, -3.901, -0.3809, -4.487, 0.3937, -3.901, -0.4721, -3.478, -3.701, 4.363, -4.296, 5.199, -4.5, 4.137, -0.6746, -2.611, -1.135, -3.79, -0.4721, -3.478, 0.1183, -2.841, -0.6746, -2.611, -0.4721, -3.478, 0.3937, -3.901, 0.1183, -2.841, -0.4721, -3.478, 1.521, -0.5983, 1.945, 0.3999, 0.9114, 0.3999, 1.945, 0.3999, 1.521, -0.5983, 2.584, -1.011, 1.521, -0.5983, 0.9114, 0.3999, 0.9114, -1.011, 1.521, -0.5983, 0.9114, -1.011, 1.945, -1.883, 1.521, -0.5983, 1.945, -1.883, 2.584, -1.011, 3.854, -0.1647, 2.584, -0.9537, 3.618, -0.9206, 5.006, 0.3999, 5.006, 1.463, 4.334, 0.8184, 4.313, 1.787, 4.334, 2.877, 3.654, 2.506, 4.334, 0.3999, 4.313, 1.787, 3.654, 0.9748, 4.918, -0.3656, 4.539, -1.307, 5.244, -0.9052, 5.006, 1.463, 4.363, 2.105, 4.334, 0.8184, 0.6826, 2.464, -0.08659, 2.464, 0.6438, 1.651, 4.313, 1.787, 3.654, 2.506, 3.654, 0.9748, 4.539, -1.307, 5.244, -1.883, 5.244, -0.9052, 2.584, -0.9537, 2.584, -1.883, 3.618, -0.9206, -0.08659, 2.464, -0.9069, 1.622, -0.3385, 1.131, 0.6438, 1.651, -0.08659, 2.464, -0.3385, 1.131, 0.275, 0.3065, 0.6438, 1.651, -0.3385, 1.131, -0.6834, 0.2886, 0.275, 0.3065, -0.3385, 1.131, 3.618, -0.9206, 2.584, -1.883, 3.854, -1.669, -3.709, -0.5466, -3.86, -1.371, -2.824, -1.5, 0.1648, 3.892, 0.1648, 4.976, -0.9069, 5.054, -3.709, -0.5466, -2.824, -1.5, -2.824, -0.1512, -3.709, -0.5466, -2.824, -0.1512, -3.86, 0.8111, -3.709, -0.5466, -3.86, 0.8111, -4.5, 0.057, 0.1648, 3.892, -0.9069, 5.054, -0.8508, 4.041, -2.217, 4.202, -2.028, 5.005, -2.814, 4.747, -2.028, 3.264, -2.217, 4.202, -2.814, 3.671, -3.86, 0.8111, -2.824, -0.1512, -3.068, 0.6968, 4.334, 2.832, 4.482, 2.105, 4.928, 2.832, -4.493, 2.575, -3.465, 2.696, -4.5, 3.284, -2.217, 4.202, -2.814, 4.747, -2.814, 3.671, 2.249, 2.039, 1.422, 2.678, 1.829, 1.209, 2.249, 0.6312, 1.829, 1.209, 1.422, 0.3999, 4.386, -4.441, 5.234, -4.5, 4.326, -3.425, -4.5, 3.284, -3.465, 2.696, -3.465, 3.662, -4.493, 4.137, -4.5, 3.284, -3.465, 3.662, 1.829, 1.209, 1.422, 2.678, 0.9114, 1.665, 1.422, 0.3999, 1.829, 1.209, 0.9114, 1.665, 4.326, -3.425, 5.234, -4.5, 5.234, -3.192, -1.135, -4.5, -1.135, -2.012, -2.81, -3.285, -2.81, -3.285, -1.135, -2.012, -2.814, -1.883, -1.651, 3.264, -2.814, 1.734, -1.753, 1.585, -1.753, 1.585, -2.814, 1.734, -1.651, 0.3816, -1.651, 1.796, -0.9184, 0.3816, -0.9184, 2.754, -2.814, -4.5, -2.814, -2.402, -3.932, -1.5, -4.5, -3.094, -4.046, -4.432, 2.522, 3.156, 2.349, 2.257, 3.347, 2.413, 2.349, 2.257, 2.522, 3.156, 2.249, 2.572, 2.522, 3.156, 3.347, 2.413, 3.347, 3.363, 2.522, 3.156, 3.347, 3.363, 2.274, 4.026, 2.522, 3.156, 2.274, 4.026, 2.249, 2.572, 2.424, -2.961, 2.593, -3.272, 2.698, -2.396, 4.216, 4.519, 4.216, 5.5, 3.748, 4.777, -2.877, 3.875, -2.877, 4.677, -3.223, 4.341, -3.092, 2.575, -2.877, 3.875, -3.465, 3.997, 2.593, -3.272, 3.472, -4.5, 3.279, -3.67, 4.216, 5.5, 3.654, 5.223, 3.748, 4.777, 2.249, 4.64, 2.642, 4.384, 2.524, 5.423, -2.877, 3.875, -3.223, 4.341, -3.465, 3.997, 5.216, 2.877, 5.216, 4.187, 4.509, 3.351, 2.593, -3.272, 3.279, -3.67, 2.698, -2.396, 2.642, 4.384, 2.998, 4.026, 2.998, 4.94, 2.524, 5.423, 2.642, 4.384, 2.998, 4.94, 2.942, 5.45, 2.524, 5.423, 2.998, 4.94, 4.509, 3.351, 5.216, 4.187, 4.651, 4.486, 2.698, -2.396, 3.279, -3.67, 3.472, -2.549, 3.569, 1.185, 3.654, 2.257, 2.63, 2.182, 1.306, 3.584, 0.9114, 2.777, 1.345, 3.244, 3.569, 1.185, 2.63, 2.182, 2.585, 1.191, 3.569, 1.185, 2.585, 1.191, 3.654, 0.3999, 4.396, -2.953, 5.189, -3.192, 4.326, -2.093, 1.306, 3.584, 1.345, 3.244, 2.025, 4.031, -0.9069, 3.13, -0.07104, 2.464, -0.08866, 3.275, 2.585, 1.191, 2.63, 2.182, 2.249, 1.603, 4.509, 4.519, 3.654, 3.507, 4.509, 3.014, 4.326, -2.093, 5.189, -3.192, 5.189, -2.155, -0.07104, 2.464, 0.4097, 2.997, -0.08866, 3.275, -0.9069, 3.13, -0.08866, 3.275, -0.6678, 3.892, 3.654, 3.507, 4.005, 2.877, 4.509, 3.014, -2.969, 0.8111, -3.064, 2.146, -3.741, 1.206, 1.345, 3.244, 2.025, 2.678, 2.025, 4.031, -0.08866, 3.275, 0.4097, 2.997, 0.3292, 3.892, -0.6678, 3.892, -0.08866, 3.275, 0.3292, 3.892, -3.064, 2.146, -2.969, 2.575, -3.678, 2.399, -3.741, 1.206, -3.064, 2.146, -3.678, 2.399, -4.5, 2.39, -3.741, 1.206, -3.678, 2.399, -1.161, 4.758, -2.028, 4.545, -1.161, 3.264, 1.79, 4.031, 1.79, 5.084, 0.9114, 5.126, 2.424, -3.91, 2.424, -2.243, 1.34, -2.983, 2.424, -3.91, 1.34, -2.983, 1.112, -4.378, 2.424, -3.91, 1.112, -4.378, 2.055, -4.5, 1.79, 4.031, 0.9114, 5.126, 1.008, 4.438, -1.161, 3.264, -2.028, 4.545, -1.719, 3.425, 1.34, -2.983, 2.424, -2.243, 1.538, -2.351, 1.112, -4.378, 1.34, -2.983, 0.7262, -3.67, 0.7905, 4.281, 0.7905, 5.373, 0.1648, 4.907, -0.8899, 0.2886, -0.9069, -0.6654, 0.194, 0.1348, 0.6712, 0.2886, 0.194, 0.1348, 0.9114, -0.5887, 2.998, 4.895, 3.578, 4.026, 3.578, 5.438, 5.288, 5.336, 4.509, 5.152, 5.288, 4.486, 0.7905, 4.281, 0.1648, 4.907, 0.4027, 3.892, 0.194, 0.1348, -0.9069, -0.6654, -0.08287, -1.169, 0.9114, -0.5887, 0.194, 0.1348, -0.08287, -1.169, 0.2233, -1.821, 0.9114, -0.5887, -0.08287, -1.169, -0.8698, -1.883, 0.2233, -1.821, -0.08287, -1.169, -0.9069, -0.6654, -0.8698, -1.883, -0.08287, -1.169, -0.9069, -0.6908, -0.9069, 0.3816, -2.307, 0.3093, 4.326, -2.349, 3.525, -3.156, 4.169, -3.769, -0.9069, -0.6908, -2.307, 0.3093, -2.271, -1.093, -0.9069, -0.6908, -2.271, -1.093, -1.334, -1.883, 3.525, -3.156, 3.472, -4.463, 4.169, -3.769, 0.7262, -4.5, 0.7262, -3.294, 0.3937, -3.901, 5.165, 2.201, 5.006, 0.7526, 5.5, 1.753, -2.271, -1.093, -2.307, 0.3093, -2.814, -0.2714, 4.033, 0.2124, 3.854, -1.093, 4.539, -0.3064, 4.169, -3.769, 3.472, -4.463, 4.326, -4.5, 5.006, 0.7526, 5.5, 0.3999, 5.5, 1.753, -3.701, 5.295, -4.296, 5.199, -3.701, 4.363, 3.854, -1.093, 4.539, -1.883, 4.539, -0.3064, 0.2179, -2.334, -0.6746, -2.611, 0.1183, -2.841, 0.7262, -3.294, 0.1183, -2.841, 0.3937, -3.901, -0.3809, -4.487, 0.3937, -3.901, -0.4721, -3.478, -3.701, 4.363, -4.296, 5.199, -4.5, 4.137, -0.6746, -2.611, -1.135, -3.79, -0.4721, -3.478, 0.1183, -2.841, -0.6746, -2.611, -0.4721, -3.478, 0.3937, -3.901, 0.1183, -2.841, -0.4721, -3.478, 1.521, -0.5983, 1.945, 0.3999, 0.9114, 0.3999, 1.945, 0.3999, 1.521, -0.5983, 2.584, -1.011, 1.521, -0.5983, 0.9114, 0.3999, 0.9114, -1.011, 1.521, -0.5983, 0.9114, -1.011, 1.945, -1.883, 1.521, -0.5983, 1.945, -1.883, 2.584, -1.011, 3.854, -0.1647, 2.584, -0.9537, 3.618, -0.9206, 5.006, 0.3999, 5.006, 1.463, 4.334, 0.8184, 4.313, 1.787, 4.334, 2.877, 3.654, 2.506, 4.334, 0.3999, 4.313, 1.787, 3.654, 0.9748, 4.918, -0.3656, 4.539, -1.307, 5.244, -0.9052, 5.006, 1.463, 4.363, 2.105, 4.334, 0.8184, 0.6826, 2.464, -0.08659, 2.464, 0.6438, 1.651, 4.313, 1.787, 3.654, 2.506, 3.654, 0.9748, 4.539, -1.307, 5.244, -1.883, 5.244, -0.9052, 2.584, -0.9537, 2.584, -1.883, 3.618, -0.9206, -0.08659, 2.464, -0.9069, 1.622, -0.3385, 1.131, 0.6438, 1.651, -0.08659, 2.464, -0.3385, 1.131, 0.275, 0.3065, 0.6438, 1.651, -0.3385, 1.131, -0.6834, 0.2886, 0.275, 0.3065, -0.3385, 1.131, 3.618, -0.9206, 2.584, -1.883, 3.854, -1.669, -3.709, -0.5466, -3.86, -1.371, -2.824, -1.5, 0.1648, 3.892, 0.1648, 4.976, -0.9069, 5.054, -3.709, -0.5466, -2.824, -1.5, -2.824, -0.1512, -3.709, -0.5466, -2.824, -0.1512, -3.86, 0.8111, -3.709, -0.5466, -3.86, 0.8111, -4.5, 0.057, 0.1648, 3.892, -0.9069, 5.054, -0.8508, 4.041, -2.217, 4.202, -2.028, 5.005, -2.814, 4.747, -2.028, 3.264, -2.217, 4.202, -2.814, 3.671, -3.86, 0.8111, -2.824, -0.1512, -3.068, 0.6968, 4.334, 2.832, 4.482, 2.105, 4.928, 2.832, -4.493, 2.575, -3.465, 2.696, -4.5, 3.284, -2.217, 4.202, -2.814, 4.747, -2.814, 3.671, 2.249, 2.039, 1.422, 2.678, 1.829, 1.209, 2.249, 0.6312, 1.829, 1.209, 1.422, 0.3999, 4.386, -4.441, 5.234, -4.5, 4.326, -3.425, -4.5, 3.284, -3.465, 2.696, -3.465, 3.662, -4.493, 4.137, -4.5, 3.284, -3.465, 3.662, 1.829, 1.209, 1.422, 2.678, 0.9114, 1.665, 1.422, 0.3999, 1.829, 1.209, 0.9114, 1.665, 4.326, -3.425, 5.234, -4.5, 5.234, -3.192])
me_cone_005.materials.append(mat_rock)
me_cone_005.use_remesh_preserve_volume = False
me_cone_005.use_remesh_preserve_attributes = False
me_cone_005.use_mirror_vertex_groups = False
me_cone_005.update()
me_cunurbspath_001 = bpy.data.meshes.new('CUNurbsPath.001')
me_cunurbspath_001.from_pydata([(-4.006, 1.084, -0.06021), (-4.006, 0.9824, -0.06021), (-4.006, 0.9824, -0.1061), (-4.006, 1.344, -0.1061), (-4.006, 1.344, -0.06021), (-4.006, 1.206, -0.06021), (-4.006, 1.206, 0.1086), (-4.006, 1.268, 0.1086), (-4.006, 1.268, 0.08208), (-4.006, 1.303, 0.08208), (-4.006, 1.303, 0.1402), (-4.006, 1.292, 0.1512), (-4.006, 1.018, 0.1512), (-4.006, 1.018, 0.1086), (-4.006, 1.084, 0.1086), (-4.006, -1.084, -0.06021), (-4.006, -0.9824, -0.06021), (-4.006, -0.9824, -0.1061), (-4.006, -1.344, -0.1061), (-4.006, -1.344, -0.06021), (-4.006, -1.206, -0.06021), (-4.006, -1.206, 0.1086), (-4.006, -1.268, 0.1086), (-4.006, -1.268, 0.08208), (-4.006, -1.303, 0.08208), (-4.006, -1.303, 0.1402), (-4.006, -1.292, 0.1512), (-4.006, -1.018, 0.1512), (-4.006, -1.018, 0.1086), (-4.006, -1.084, 0.1086), (-0.0057, -1.084, -0.06021), (-0.0057, -0.9824, -0.06021), (-0.0057, -0.9824, -0.1061), (-0.0057, -1.344, -0.1061), (-0.0057, -1.344, -0.06021), (-0.0057, -1.206, -0.06021), (-0.0057, -1.206, 0.1086), (-0.0057, -1.268, 0.1086), (-0.0057, -1.268, 0.08208), (-0.0057, -1.303, 0.08208), (-0.0057, -1.303, 0.1402), (-0.0057, -1.292, 0.1512), (-0.0057, -1.018, 0.1512), (-0.0057, -1.018, 0.1086), (-0.0057, -1.084, 0.1086), (-0.0057, 1.084, -0.06021), (-0.0057, 0.9824, -0.06021), (-0.0057, 0.9824, -0.1061), (-0.0057, 1.344, -0.1061), (-0.0057, 1.344, -0.06021), (-0.0057, 1.206, -0.06021), (-0.0057, 1.206, 0.1086), (-0.0057, 1.268, 0.1086), (-0.0057, 1.268, 0.08208), (-0.0057, 1.303, 0.08208), (-0.0057, 1.303, 0.1402), (-0.0057, 1.292, 0.1512), (-0.0057, 1.018, 0.1512), (-0.0057, 1.018, 0.1086), (-0.0057, 1.084, 0.1086), (-0.0057, -1.084, -0.06021), (-0.0057, -0.9824, -0.06021), (-0.0057, -0.9824, -0.1061), (-0.0057, -1.344, -0.1061), (-0.0057, -1.344, -0.06021), (-0.0057, -1.206, -0.06021), (-0.0057, -1.206, 0.1086), (-0.0057, -1.268, 0.1086), (-0.0057, -1.268, 0.08208), (-0.0057, -1.303, 0.08208), (-0.0057, -1.303, 0.1402), (-0.0057, -1.292, 0.1512), (-0.0057, -1.018, 0.1512), (-0.0057, -1.018, 0.1086), (-0.0057, -1.084, 0.1086), (-0.5771, -1.084, -0.06021), (-0.5771, -0.9824, -0.06021), (-0.5771, -0.9824, -0.1061), (-0.5771, -1.344, -0.1061), (-0.5771, -1.344, -0.06021), (-0.5771, -1.206, -0.06021), (-0.5771, -1.206, 0.1086), (-0.5771, -1.268, 0.1086), (-0.5771, -1.268, 0.08208), (-0.5771, -1.303, 0.08208), (-0.5771, -1.303, 0.1402), (-0.5771, -1.292, 0.1512), (-0.5771, -1.018, 0.1512), (-0.5771, -1.018, 0.1086), (-0.5771, -1.084, 0.1086), (-1.149, -1.084, -0.06021), (-1.149, -0.9824, -0.06021), (-1.149, -0.9824, -0.1061), (-1.149, -1.344, -0.1061), (-1.149, -1.344, -0.06021), (-1.149, -1.206, -0.06021), (-1.149, -1.206, 0.1086), (-1.149, -1.268, 0.1086), (-1.149, -1.268, 0.08208), (-1.149, -1.303, 0.08208), (-1.149, -1.303, 0.1402), (-1.149, -1.292, 0.1512), (-1.149, -1.018, 0.1512), (-1.149, -1.018, 0.1086), (-1.149, -1.084, 0.1086), (-1.72, -1.084, -0.06021), (-1.72, -0.9824, -0.06021), (-1.72, -0.9824, -0.1061), (-1.72, -1.344, -0.1061), (-1.72, -1.344, -0.06021), (-1.72, -1.206, -0.06021), (-1.72, -1.206, 0.1086), (-1.72, -1.268, 0.1086), (-1.72, -1.268, 0.08208), (-1.72, -1.303, 0.08208), (-1.72, -1.303, 0.1402), (-1.72, -1.292, 0.1512), (-1.72, -1.018, 0.1512), (-1.72, -1.018, 0.1086), (-1.72, -1.084, 0.1086), (-2.291, -1.084, -0.06021), (-2.291, -0.9824, -0.06021), (-2.291, -0.9824, -0.1061), (-2.291, -1.344, -0.1061), (-2.291, -1.344, -0.06021), (-2.291, -1.206, -0.06021), (-2.291, -1.206, 0.1086), (-2.291, -1.268, 0.1086), (-2.291, -1.268, 0.08208), (-2.291, -1.303, 0.08208), (-2.291, -1.303, 0.1402), (-2.291, -1.292, 0.1512), (-2.291, -1.018, 0.1512), (-2.291, -1.018, 0.1086), (-2.291, -1.084, 0.1086), (-2.863, -1.084, -0.06021), (-2.863, -0.9824, -0.06021), (-2.863, -0.9824, -0.1061), (-2.863, -1.344, -0.1061), (-2.863, -1.344, -0.06021), (-2.863, -1.206, -0.06021), (-2.863, -1.206, 0.1086), (-2.863, -1.268, 0.1086), (-2.863, -1.268, 0.08208), (-2.863, -1.303, 0.08208), (-2.863, -1.303, 0.1402), (-2.863, -1.292, 0.1512), (-2.863, -1.018, 0.1512), (-2.863, -1.018, 0.1086), (-2.863, -1.084, 0.1086), (-3.434, -1.084, -0.06021), (-3.434, -0.9824, -0.06021), (-3.434, -0.9824, -0.1061), (-3.434, -1.344, -0.1061), (-3.434, -1.344, -0.06021), (-3.434, -1.206, -0.06021), (-3.434, -1.206, 0.1086), (-3.434, -1.268, 0.1086), (-3.434, -1.268, 0.08208), (-3.434, -1.303, 0.08208), (-3.434, -1.303, 0.1402), (-3.434, -1.292, 0.1512), (-3.434, -1.018, 0.1512), (-3.434, -1.018, 0.1086), (-3.434, -1.084, 0.1086), (-4.006, -1.084, -0.06021), (-4.006, -0.9824, -0.06021), (-4.006, -0.9824, -0.1061), (-4.006, -1.344, -0.1061), (-4.006, -1.344, -0.06021), (-4.006, -1.206, -0.06021), (-4.006, -1.206, 0.1086), (-4.006, -1.268, 0.1086), (-4.006, -1.268, 0.08208), (-4.006, -1.303, 0.08208), (-4.006, -1.303, 0.1402), (-4.006, -1.292, 0.1512), (-4.006, -1.018, 0.1512), (-4.006, -1.018, 0.1086), (-4.006, -1.084, 0.1086), (-0.0057, 1.084, -0.06021), (-0.0057, 0.9824, -0.06021), (-0.0057, 0.9824, -0.1061), (-0.0057, 1.344, -0.1061), (-0.0057, 1.344, -0.06021), (-0.0057, 1.206, -0.06021), (-0.0057, 1.206, 0.1086), (-0.0057, 1.268, 0.1086), (-0.0057, 1.268, 0.08208), (-0.0057, 1.303, 0.08208), (-0.0057, 1.303, 0.1402), (-0.0057, 1.292, 0.1512), (-0.0057, 1.018, 0.1512), (-0.0057, 1.018, 0.1086), (-0.0057, 1.084, 0.1086), (-0.5771, 1.084, -0.06021), (-0.5771, 0.9824, -0.06021), (-0.5771, 0.9824, -0.1061), (-0.5771, 1.344, -0.1061), (-0.5771, 1.344, -0.06021), (-0.5771, 1.206, -0.06021), (-0.5771, 1.206, 0.1086), (-0.5771, 1.268, 0.1086), (-0.5771, 1.268, 0.08208), (-0.5771, 1.303, 0.08208), (-0.5771, 1.303, 0.1402), (-0.5771, 1.292, 0.1512), (-0.5771, 1.018, 0.1512), (-0.5771, 1.018, 0.1086), (-0.5771, 1.084, 0.1086), (-1.149, 1.084, -0.06021), (-1.149, 0.9824, -0.06021), (-1.149, 0.9824, -0.1061), (-1.149, 1.344, -0.1061), (-1.149, 1.344, -0.06021), (-1.149, 1.206, -0.06021), (-1.149, 1.206, 0.1086), (-1.149, 1.268, 0.1086), (-1.149, 1.268, 0.08208), (-1.149, 1.303, 0.08208), (-1.149, 1.303, 0.1402), (-1.149, 1.292, 0.1512), (-1.149, 1.018, 0.1512), (-1.149, 1.018, 0.1086), (-1.149, 1.084, 0.1086), (-1.72, 1.084, -0.06021), (-1.72, 0.9824, -0.06021), (-1.72, 0.9824, -0.1061), (-1.72, 1.344, -0.1061), (-1.72, 1.344, -0.06021), (-1.72, 1.206, -0.06021), (-1.72, 1.206, 0.1086), (-1.72, 1.268, 0.1086), (-1.72, 1.268, 0.08208), (-1.72, 1.303, 0.08208), (-1.72, 1.303, 0.1402), (-1.72, 1.292, 0.1512), (-1.72, 1.018, 0.1512), (-1.72, 1.018, 0.1086), (-1.72, 1.084, 0.1086), (-2.291, 1.084, -0.06021), (-2.291, 0.9824, -0.06021), (-2.291, 0.9824, -0.1061), (-2.291, 1.344, -0.1061), (-2.291, 1.344, -0.06021), (-2.291, 1.206, -0.06021), (-2.291, 1.206, 0.1086), (-2.291, 1.268, 0.1086), (-2.291, 1.268, 0.08208), (-2.291, 1.303, 0.08208), (-2.291, 1.303, 0.1402), (-2.291, 1.292, 0.1512), (-2.291, 1.018, 0.1512), (-2.291, 1.018, 0.1086), (-2.291, 1.084, 0.1086), (-2.863, 1.084, -0.06021), (-2.863, 0.9824, -0.06021), (-2.863, 0.9824, -0.1061), (-2.863, 1.344, -0.1061), (-2.863, 1.344, -0.06021), (-2.863, 1.206, -0.06021), (-2.863, 1.206, 0.1086), (-2.863, 1.268, 0.1086), (-2.863, 1.268, 0.08208), (-2.863, 1.303, 0.08208), (-2.863, 1.303, 0.1402), (-2.863, 1.292, 0.1512), (-2.863, 1.018, 0.1512), (-2.863, 1.018, 0.1086), (-2.863, 1.084, 0.1086), (-3.434, 1.084, -0.06021), (-3.434, 0.9824, -0.06021), (-3.434, 0.9824, -0.1061), (-3.434, 1.344, -0.1061), (-3.434, 1.344, -0.06021), (-3.434, 1.206, -0.06021), (-3.434, 1.206, 0.1086), (-3.434, 1.268, 0.1086), (-3.434, 1.268, 0.08208), (-3.434, 1.303, 0.08208), (-3.434, 1.303, 0.1402), (-3.434, 1.292, 0.1512), (-3.434, 1.018, 0.1512), (-3.434, 1.018, 0.1086), (-3.434, 1.084, 0.1086), (-4.006, 1.084, -0.06021), (-4.006, 0.9824, -0.06021), (-4.006, 0.9824, -0.1061), (-4.006, 1.344, -0.1061), (-4.006, 1.344, -0.06021), (-4.006, 1.206, -0.06021), (-4.006, 1.206, 0.1086), (-4.006, 1.268, 0.1086), (-4.006, 1.268, 0.08208), (-4.006, 1.303, 0.08208), (-4.006, 1.303, 0.1402), (-4.006, 1.292, 0.1512), (-4.006, 1.018, 0.1512), (-4.006, 1.018, 0.1086), (-4.006, 1.084, 0.1086)], [], [(19, 17, 18), (19, 16, 17), (20, 16, 19), (21, 15, 20), (15, 16, 20), (21, 29, 15), (24, 22, 23), (25, 22, 24), (25, 21, 22), (25, 29, 21), (25, 28, 29), (25, 27, 28), (26, 27, 25), (2, 4, 3), (1, 4, 2), (1, 5, 4), (0, 5, 1), (14, 5, 0), (14, 6, 5), (7, 9, 8), (7, 10, 9), (6, 10, 7), (14, 10, 6), (12, 14, 13), (12, 10, 14), (12, 11, 10), (49, 47, 48), (49, 46, 47), (50, 46, 49), (50, 45, 46), (51, 45, 50), (51, 59, 45), (54, 52, 53), (55, 52, 54), (55, 51, 52), (55, 59, 51), (55, 58, 59), (55, 57, 58), (56, 57, 55), (32, 34, 33), (31, 34, 32), (31, 35, 34), (30, 35, 31), (44, 35, 30), (44, 36, 35), (37, 39, 38), (37, 40, 39), (36, 40, 37), (44, 40, 36), (43, 40, 44), (42, 40, 43), (42, 41, 40), (60, 75, 89, 74), (61, 76, 75, 60), (62, 77, 76, 61), (63, 78, 77, 62), (64, 79, 78, 63), (65, 80, 79, 64), (66, 81, 80, 65), (67, 82, 81, 66), (68, 83, 82, 67), (69, 84, 83, 68), (70, 85, 84, 69), (71, 86, 85, 70), (72, 87, 86, 71), (73, 88, 87, 72), (74, 89, 88, 73), (75, 90, 104, 89), (76, 91, 90, 75), (77, 92, 91, 76), (78, 93, 92, 77), (79, 94, 93, 78), (80, 95, 94, 79), (81, 96, 95, 80), (82, 97, 96, 81), (83, 98, 97, 82), (84, 99, 98, 83), (85, 100, 99, 84), (86, 101, 100, 85), (87, 102, 101, 86), (88, 103, 102, 87), (89, 104, 103, 88), (90, 105, 119, 104), (91, 106, 105, 90), (92, 107, 106, 91), (93, 108, 107, 92), (94, 109, 108, 93), (95, 110, 109, 94), (96, 111, 110, 95), (97, 112, 111, 96), (98, 113, 112, 97), (99, 114, 113, 98), (100, 115, 114, 99), (101, 116, 115, 100), (102, 117, 116, 101), (103, 118, 117, 102), (104, 119, 118, 103), (105, 120, 134, 119), (106, 121, 120, 105), (107, 122, 121, 106), (108, 123, 122, 107), (109, 124, 123, 108), (110, 125, 124, 109), (111, 126, 125, 110), (112, 127, 126, 111), (113, 128, 127, 112), (114, 129, 128, 113), (115, 130, 129, 114), (116, 131, 130, 115), (117, 132, 131, 116), (118, 133, 132, 117), (119, 134, 133, 118), (120, 135, 149, 134), (121, 136, 135, 120), (122, 137, 136, 121), (123, 138, 137, 122), (124, 139, 138, 123), (125, 140, 139, 124), (126, 141, 140, 125), (127, 142, 141, 126), (128, 143, 142, 127), (129, 144, 143, 128), (130, 145, 144, 129), (131, 146, 145, 130), (132, 147, 146, 131), (133, 148, 147, 132), (134, 149, 148, 133), (135, 150, 164, 149), (136, 151, 150, 135), (137, 152, 151, 136), (138, 153, 152, 137), (139, 154, 153, 138), (140, 155, 154, 139), (141, 156, 155, 140), (142, 157, 156, 141), (143, 158, 157, 142), (144, 159, 158, 143), (145, 160, 159, 144), (146, 161, 160, 145), (147, 162, 161, 146), (148, 163, 162, 147), (149, 164, 163, 148), (150, 165, 179, 164), (151, 166, 165, 150), (152, 167, 166, 151), (153, 168, 167, 152), (154, 169, 168, 153), (155, 170, 169, 154), (156, 171, 170, 155), (157, 172, 171, 156), (158, 173, 172, 157), (159, 174, 173, 158), (160, 175, 174, 159), (161, 176, 175, 160), (162, 177, 176, 161), (163, 178, 177, 162), (164, 179, 178, 163), (180, 195, 209, 194), (181, 196, 195, 180), (182, 197, 196, 181), (183, 198, 197, 182), (184, 199, 198, 183), (185, 200, 199, 184), (186, 201, 200, 185), (187, 202, 201, 186), (188, 203, 202, 187), (189, 204, 203, 188), (190, 205, 204, 189), (191, 206, 205, 190), (192, 207, 206, 191), (193, 208, 207, 192), (194, 209, 208, 193), (195, 210, 224, 209), (196, 211, 210, 195), (197, 212, 211, 196), (198, 213, 212, 197), (199, 214, 213, 198), (200, 215, 214, 199), (201, 216, 215, 200), (202, 217, 216, 201), (203, 218, 217, 202), (204, 219, 218, 203), (205, 220, 219, 204), (206, 221, 220, 205), (207, 222, 221, 206), (208, 223, 222, 207), (209, 224, 223, 208), (210, 225, 239, 224), (211, 226, 225, 210), (212, 227, 226, 211), (213, 228, 227, 212), (214, 229, 228, 213), (215, 230, 229, 214), (216, 231, 230, 215), (217, 232, 231, 216), (218, 233, 232, 217), (219, 234, 233, 218), (220, 235, 234, 219), (221, 236, 235, 220), (222, 237, 236, 221), (223, 238, 237, 222), (224, 239, 238, 223), (225, 240, 254, 239), (226, 241, 240, 225), (227, 242, 241, 226), (228, 243, 242, 227), (229, 244, 243, 228), (230, 245, 244, 229), (231, 246, 245, 230), (232, 247, 246, 231), (233, 248, 247, 232), (234, 249, 248, 233), (235, 250, 249, 234), (236, 251, 250, 235), (237, 252, 251, 236), (238, 253, 252, 237), (239, 254, 253, 238), (240, 255, 269, 254), (241, 256, 255, 240), (242, 257, 256, 241), (243, 258, 257, 242), (244, 259, 258, 243), (245, 260, 259, 244), (246, 261, 260, 245), (247, 262, 261, 246), (248, 263, 262, 247), (249, 264, 263, 248), (250, 265, 264, 249), (251, 266, 265, 250), (252, 267, 266, 251), (253, 268, 267, 252), (254, 269, 268, 253), (255, 270, 284, 269), (256, 271, 270, 255), (257, 272, 271, 256), (258, 273, 272, 257), (259, 274, 273, 258), (260, 275, 274, 259), (261, 276, 275, 260), (262, 277, 276, 261), (263, 278, 277, 262), (264, 279, 278, 263), (265, 280, 279, 264), (266, 281, 280, 265), (267, 282, 281, 266), (268, 283, 282, 267), (269, 284, 283, 268), (270, 285, 299, 284), (271, 286, 285, 270), (272, 287, 286, 271), (273, 288, 287, 272), (274, 289, 288, 273), (275, 290, 289, 274), (276, 291, 290, 275), (277, 292, 291, 276), (278, 293, 292, 277), (279, 294, 293, 278), (280, 295, 294, 279), (281, 296, 295, 280), (282, 297, 296, 281), (283, 298, 297, 282), (284, 299, 298, 283)])
me_cunurbspath_001.polygons.foreach_set('use_smooth', [0, 0, 0, 0, 0, 0, 0, 0, 0, 0, 0, 0, 0, 0, 0, 0, 0, 0, 0, 0, 0, 0, 0, 0, 0, 0, 0, 0, 0, 0, 0, 0, 0, 0, 0, 0, 0, 0, 0, 0, 0, 0, 0, 0, 0, 0, 0, 0, 0, 0, 0, 0, 1, 1, 1, 1, 1, 1, 1, 1, 1, 1, 1, 1, 1, 1, 1, 1, 1, 1, 1, 1, 1, 1, 1, 1, 1, 1, 1, 1, 1, 1, 1, 1, 1, 1, 1, 1, 1, 1, 1, 1, 1, 1, 1, 1, 1, 1, 1, 1, 1, 1, 1, 1, 1, 1, 1, 1, 1, 1, 1, 1, 1, 1, 1, 1, 1, 1, 1, 1, 1, 1, 1, 1, 1, 1, 1, 1, 1, 1, 1, 1, 1, 1, 1, 1, 1, 1, 1, 1, 1, 1, 1, 1, 1, 1, 1, 1, 1, 1, 1, 1, 1, 1, 1, 1, 1, 1, 1, 1, 1, 1, 1, 1, 1, 1, 1, 1, 1, 1, 1, 1, 1, 1, 1, 1, 1, 1, 1, 1, 1, 1, 1, 1, 1, 1, 1, 1, 1, 1, 1, 1, 1, 1, 1, 1, 1, 1, 1, 1, 1, 1, 1, 1, 1, 1, 1, 1, 1, 1, 1, 1, 1, 1, 1, 1, 1, 1, 1, 1, 1, 1, 1, 1, 1, 1, 1, 1, 1, 1, 1, 1, 1, 1, 1, 1, 1, 1, 1, 1, 1, 1, 1, 1, 1, 1, 1, 1, 1, 1, 1, 1, 1, 1, 1, 1, 1, 1, 1, 1, 1, 1])
me_cunurbspath_001.materials.append(mat_iron)
me_cunurbspath_001.use_remesh_preserve_volume = False
me_cunurbspath_001.use_remesh_preserve_attributes = False
me_cunurbspath_001.use_mirror_vertex_groups = False
me_cunurbspath_001.auto_texspace = False
me_cunurbspath_001.update()
me_cube_002 = bpy.data.meshes.new('Cube.002')
me_cube_002.from_pydata([(-1.98, 0.00258, -1.0), (-1.98, 0.00258, 1.0), (-1.98, 0.6026, -1.0), (-1.98, 0.6026, 1.0), (1.98, 0.00258, -1.0), (1.98, 0.00258, 1.0), (1.98, 0.6026, -1.0), (1.98, 0.6026, 1.0), (1.385, 0.3578, 0.05533), (1.385, 0.3578, 2.276), (1.425, 0.3415, 0.05533), (1.425, 0.3415, 2.276), (1.441, 0.3021, 0.05533), (1.441, 0.3021, 2.276), (1.425, 0.2627, 0.05533), (1.425, 0.2627, 2.276), (1.385, 0.2463, 0.05533), (1.385, 0.2463, 2.276), (1.346, 0.2627, 0.05533), (1.346, 0.2627, 2.276), (1.33, 0.3021, 0.05533), (1.33, 0.3021, 2.276), (1.346, 0.3415, 0.05533), (1.346, 0.3415, 2.276), (-1.385, 0.3578, 0.05533), (-1.385, 0.3578, 2.276), (-1.346, 0.3415, 0.05533), (-1.346, 0.3415, 2.276), (-1.33, 0.3021, 0.05533), (-1.33, 0.3021, 2.276), (-1.346, 0.2627, 0.05533), (-1.346, 0.2627, 2.276), (-1.385, 0.2463, 0.05533), (-1.385, 0.2463, 2.276), (-1.425, 0.2627, 0.05533), (-1.425, 0.2627, 2.276), (-1.441, 0.3021, 0.05533), (-1.441, 0.3021, 2.276), (-1.425, 0.3415, 0.05533), (-1.425, 0.3415, 2.276), (-2.002, 3.178, -1.0), (-2.002, 3.178, 1.0), (-1.909, 3.77, -1.0), (-1.909, 3.77, 1.0), (1.909, 2.559, -1.0), (1.909, 2.559, 1.0), (2.003, 3.152, -1.0), (2.003, 3.152, 1.0), (1.377, 3.003, 0.05533), (1.377, 3.003, 2.276), (1.413, 2.98, 0.05533), (1.413, 2.98, 2.276), (1.423, 2.939, 0.05533), (1.423, 2.939, 2.276), (1.401, 2.903, 0.05533), (1.401, 2.903, 2.276), (1.36, 2.893, 0.05533), (1.36, 2.893, 2.276), (1.323, 2.915, 0.05533), (1.323, 2.915, 2.276), (1.313, 2.956, 0.05533), (1.313, 2.956, 2.276), (1.336, 2.993, 0.05533), (1.336, 2.993, 2.276), (-1.36, 3.436, 0.05533), (-1.36, 3.436, 2.276), (-1.323, 3.413, 0.05533), (-1.323, 3.413, 2.276), (-1.313, 3.372, 0.05533), (-1.313, 3.372, 2.276), (-1.336, 3.335, 0.05533), (-1.336, 3.335, 2.276), (-1.377, 3.325, 0.05533), (-1.377, 3.325, 2.276), (-1.414, 3.348, 0.05533), (-1.414, 3.348, 2.276), (-1.423, 3.389, 0.05533), (-1.423, 3.389, 2.276), (-1.401, 3.426, 0.05533), (-1.401, 3.426, 2.276), (-1.98, 5.426, -1.0), (-1.98, 5.426, 1.0), (-1.98, 6.026, -1.0), (-1.98, 6.026, 1.0), (1.98, 5.426, -1.0), (1.98, 5.426, 1.0), (1.98, 6.026, -1.0), (1.98, 6.026, 1.0), (1.385, 5.781, 0.05533), (1.385, 5.781, 2.276), (1.425, 5.765, 0.05533), (1.425, 5.765, 2.276), (1.441, 5.725, 0.05533), (1.441, 5.725, 2.276), (1.425, 5.686, 0.05533), (1.425, 5.686, 2.276), (1.385, 5.67, 0.05533), (1.385, 5.67, 2.276), (1.346, 5.686, 0.05533), (1.346, 5.686, 2.276), (1.33, 5.725, 0.05533), (1.33, 5.725, 2.276), (1.346, 5.765, 0.05533), (1.346, 5.765, 2.276), (-1.385, 5.781, 0.05533), (-1.385, 5.781, 2.276), (-1.346, 5.765, 0.05533), (-1.346, 5.765, 2.276), (-1.33, 5.725, 0.05533), (-1.33, 5.725, 2.276), (-1.346, 5.686, 0.05533), (-1.346, 5.686, 2.276), (-1.385, 5.67, 0.05533), (-1.385, 5.67, 2.276), (-1.425, 5.686, 0.05533), (-1.425, 5.686, 2.276), (-1.441, 5.725, 0.05533), (-1.441, 5.725, 2.276), (-1.425, 5.765, 0.05533), (-1.425, 5.765, 2.276), (-2.002, 8.761, -1.0), (-2.002, 8.761, 1.0), (-1.902, 9.352, -1.0), (-1.902, 9.352, 1.0), (1.902, 8.097, -1.0), (1.902, 8.097, 1.0), (2.002, 8.688, -1.0), (2.002, 8.688, 1.0), (1.375, 8.547, 0.05533), (1.375, 8.547, 2.276), (1.411, 8.524, 0.05533), (1.411, 8.524, 2.276), (1.421, 8.482, 0.05533), (1.421, 8.482, 2.276), (1.398, 8.446, 0.05533), (1.398, 8.446, 2.276), (1.356, 8.437, 0.05533), (1.356, 8.437, 2.276), (1.32, 8.46, 0.05533), (1.32, 8.46, 2.276), (1.311, 8.501, 0.05533), (1.311, 8.501, 2.276), (1.334, 8.537, 0.05533), (1.334, 8.537, 2.276), (-1.356, 9.011, 0.05533), (-1.356, 9.011, 2.276), (-1.32, 8.989, 0.05533), (-1.32, 8.989, 2.276), (-1.311, 8.947, 0.05533), (-1.311, 8.947, 2.276), (-1.334, 8.911, 0.05533), (-1.334, 8.911, 2.276), (-1.375, 8.901, 0.05533), (-1.375, 8.901, 2.276), (-1.411, 8.924, 0.05533), (-1.411, 8.924, 2.276), (-1.421, 8.966, 0.05533), (-1.421, 8.966, 2.276), (-1.398, 9.002, 0.05533), (-1.398, 9.002, 2.276), (-1.899, 11.12, -1.0), (-1.899, 11.12, 1.0), (-2.002, 11.71, -1.0), (-2.002, 11.71, 1.0), (2.002, 11.79, -1.0), (2.002, 11.79, 1.0), (1.899, 12.39, -1.0), (1.899, 12.39, 1.0), (1.355, 12.04, 0.05533), (1.355, 12.04, 2.276), (1.397, 12.03, 0.05533), (1.397, 12.03, 2.276), (1.42, 12.0, 0.05533), (1.42, 12.0, 2.276), (1.411, 11.96, 0.05533), (1.411, 11.96, 2.276), (1.374, 11.93, 0.05533), (1.374, 11.93, 2.276), (1.333, 11.94, 0.05533), (1.333, 11.94, 2.276), (1.31, 11.98, 0.05533), (1.31, 11.98, 2.276), (1.319, 12.02, 0.05533), (1.319, 12.02, 2.276), (-1.374, 11.57, 0.05533), (-1.374, 11.57, 2.276), (-1.333, 11.56, 0.05533), (-1.333, 11.56, 2.276), (-1.31, 11.52, 0.05533), (-1.31, 11.52, 2.276), (-1.319, 11.48, 0.05533), (-1.319, 11.48, 2.276), (-1.355, 11.46, 0.05533), (-1.355, 11.46, 2.276), (-1.397, 11.47, 0.05533), (-1.397, 11.47, 2.276), (-1.42, 11.5, 0.05533), (-1.42, 11.5, 2.276), (-1.41, 11.54, 0.05533), (-1.41, 11.54, 2.276), (-1.98, 14.31, -1.0), (-1.98, 14.31, 1.0), (-1.98, 14.91, -1.0), (-1.98, 14.91, 1.0), (1.98, 14.31, -1.0), (1.98, 14.31, 1.0), (1.98, 14.91, -1.0), (1.98, 14.91, 1.0), (1.385, 14.67, 0.05533), (1.385, 14.67, 2.276), (1.425, 14.65, 0.05533), (1.425, 14.65, 2.276), (1.441, 14.61, 0.05533), (1.441, 14.61, 2.276), (1.425, 14.57, 0.05533), (1.425, 14.57, 2.276), (1.385, 14.56, 0.05533), (1.385, 14.56, 2.276), (1.346, 14.57, 0.05533), (1.346, 14.57, 2.276), (1.33, 14.61, 0.05533), (1.33, 14.61, 2.276), (1.346, 14.65, 0.05533), (1.346, 14.65, 2.276), (-1.385, 14.67, 0.05533), (-1.385, 14.67, 2.276), (-1.346, 14.65, 0.05533), (-1.346, 14.65, 2.276), (-1.33, 14.61, 0.05533), (-1.33, 14.61, 2.276), (-1.346, 14.57, 0.05533), (-1.346, 14.57, 2.276), (-1.385, 14.56, 0.05533), (-1.385, 14.56, 2.276), (-1.425, 14.57, 0.05533), (-1.425, 14.57, 2.276), (-1.441, 14.61, 0.05533), (-1.441, 14.61, 2.276), (-1.425, 14.65, 0.05533), (-1.425, 14.65, 2.276), (-1.992, 17.27, -1.0), (-1.992, 17.27, 1.0), (-1.963, 17.87, -1.0), (-1.963, 17.87, 1.0), (1.963, 17.08, -1.0), (1.963, 17.08, 1.0), (1.992, 17.68, -1.0), (1.992, 17.68, 1.0), (1.386, 17.46, 0.05533), (1.386, 17.46, 2.276), (1.425, 17.44, 0.05533), (1.425, 17.44, 2.276), (1.439, 17.4, 0.05533), (1.439, 17.4, 2.276), (1.421, 17.36, 0.05533), (1.421, 17.36, 2.276), (1.381, 17.35, 0.05533), (1.381, 17.35, 2.276), (1.342, 17.37, 0.05533), (1.342, 17.37, 2.276), (1.328, 17.41, 0.05533), (1.328, 17.41, 2.276), (1.346, 17.45, 0.05533), (1.346, 17.45, 2.276), (-1.381, 17.6, 0.05533), (-1.381, 17.6, 2.276), (-1.342, 17.58, 0.05533), (-1.342, 17.58, 2.276), (-1.328, 17.54, 0.05533), (-1.328, 17.54, 2.276), (-1.346, 17.5, 0.05533), (-1.346, 17.5, 2.276), (-1.386, 17.49, 0.05533), (-1.386, 17.49, 2.276), (-1.425, 17.51, 0.05533), (-1.425, 17.51, 2.276), (-1.439, 17.55, 0.05533), (-1.439, 17.55, 2.276), (-1.421, 17.58, 0.05533), (-1.421, 17.58, 2.276)], [], [(0, 1, 3, 2), (2, 3, 7, 6), (6, 7, 5, 4), (4, 5, 1, 0), (2, 6, 4, 0), (7, 3, 1, 5), (8, 9, 11, 10), (10, 11, 13, 12), (12, 13, 15, 14), (14, 15, 17, 16), (16, 17, 19, 18), (18, 19, 21, 20), (11, 9, 23, 21, 19, 17, 15, 13), (20, 21, 23, 22), (22, 23, 9, 8), (8, 10, 12, 14, 16, 18, 20, 22), (24, 25, 27, 26), (26, 27, 29, 28), (28, 29, 31, 30), (30, 31, 33, 32), (32, 33, 35, 34), (34, 35, 37, 36), (27, 25, 39, 37, 35, 33, 31, 29), (36, 37, 39, 38), (38, 39, 25, 24), (24, 26, 28, 30, 32, 34, 36, 38), (40, 41, 43, 42), (42, 43, 47, 46), (46, 47, 45, 44), (44, 45, 41, 40), (42, 46, 44, 40), (47, 43, 41, 45), (48, 49, 51, 50), (50, 51, 53, 52), (52, 53, 55, 54), (54, 55, 57, 56), (56, 57, 59, 58), (58, 59, 61, 60), (51, 49, 63, 61, 59, 57, 55, 53), (60, 61, 63, 62), (62, 63, 49, 48), (48, 50, 52, 54, 56, 58, 60, 62), (64, 65, 67, 66), (66, 67, 69, 68), (68, 69, 71, 70), (70, 71, 73, 72), (72, 73, 75, 74), (74, 75, 77, 76), (67, 65, 79, 77, 75, 73, 71, 69), (76, 77, 79, 78), (78, 79, 65, 64), (64, 66, 68, 70, 72, 74, 76, 78), (80, 81, 83, 82), (82, 83, 87, 86), (86, 87, 85, 84), (84, 85, 81, 80), (82, 86, 84, 80), (87, 83, 81, 85), (88, 89, 91, 90), (90, 91, 93, 92), (92, 93, 95, 94), (94, 95, 97, 96), (96, 97, 99, 98), (98, 99, 101, 100), (91, 89, 103, 101, 99, 97, 95, 93), (100, 101, 103, 102), (102, 103, 89, 88), (88, 90, 92, 94, 96, 98, 100, 102), (104, 105, 107, 106), (106, 107, 109, 108), (108, 109, 111, 110), (110, 111, 113, 112), (112, 113, 115, 114), (114, 115, 117, 116), (107, 105, 119, 117, 115, 113, 111, 109), (116, 117, 119, 118), (118, 119, 105, 104), (104, 106, 108, 110, 112, 114, 116, 118), (120, 121, 123, 122), (122, 123, 127, 126), (126, 127, 125, 124), (124, 125, 121, 120), (122, 126, 124, 120), (127, 123, 121, 125), (128, 129, 131, 130), (130, 131, 133, 132), (132, 133, 135, 134), (134, 135, 137, 136), (136, 137, 139, 138), (138, 139, 141, 140), (131, 129, 143, 141, 139, 137, 135, 133), (140, 141, 143, 142), (142, 143, 129, 128), (128, 130, 132, 134, 136, 138, 140, 142), (144, 145, 147, 146), (146, 147, 149, 148), (148, 149, 151, 150), (150, 151, 153, 152), (152, 153, 155, 154), (154, 155, 157, 156), (147, 145, 159, 157, 155, 153, 151, 149), (156, 157, 159, 158), (158, 159, 145, 144), (144, 146, 148, 150, 152, 154, 156, 158), (160, 161, 163, 162), (162, 163, 167, 166), (166, 167, 165, 164), (164, 165, 161, 160), (162, 166, 164, 160), (167, 163, 161, 165), (168, 169, 171, 170), (170, 171, 173, 172), (172, 173, 175, 174), (174, 175, 177, 176), (176, 177, 179, 178), (178, 179, 181, 180), (171, 169, 183, 181, 179, 177, 175, 173), (180, 181, 183, 182), (182, 183, 169, 168), (168, 170, 172, 174, 176, 178, 180, 182), (184, 185, 187, 186), (186, 187, 189, 188), (188, 189, 191, 190), (190, 191, 193, 192), (192, 193, 195, 194), (194, 195, 197, 196), (187, 185, 199, 197, 195, 193, 191, 189), (196, 197, 199, 198), (198, 199, 185, 184), (184, 186, 188, 190, 192, 194, 196, 198), (200, 201, 203, 202), (202, 203, 207, 206), (206, 207, 205, 204), (204, 205, 201, 200), (202, 206, 204, 200), (207, 203, 201, 205), (208, 209, 211, 210), (210, 211, 213, 212), (212, 213, 215, 214), (214, 215, 217, 216), (216, 217, 219, 218), (218, 219, 221, 220), (211, 209, 223, 221, 219, 217, 215, 213), (220, 221, 223, 222), (222, 223, 209, 208), (208, 210, 212, 214, 216, 218, 220, 222), (224, 225, 227, 226), (226, 227, 229, 228), (228, 229, 231, 230), (230, 231, 233, 232), (232, 233, 235, 234), (234, 235, 237, 236), (227, 225, 239, 237, 235, 233, 231, 229), (236, 237, 239, 238), (238, 239, 225, 224), (224, 226, 228, 230, 232, 234, 236, 238), (240, 241, 243, 242), (242, 243, 247, 246), (246, 247, 245, 244), (244, 245, 241, 240), (242, 246, 244, 240), (247, 243, 241, 245), (248, 249, 251, 250), (250, 251, 253, 252), (252, 253, 255, 254), (254, 255, 257, 256), (256, 257, 259, 258), (258, 259, 261, 260), (251, 249, 263, 261, 259, 257, 255, 253), (260, 261, 263, 262), (262, 263, 249, 248), (248, 250, 252, 254, 256, 258, 260, 262), (264, 265, 267, 266), (266, 267, 269, 268), (268, 269, 271, 270), (270, 271, 273, 272), (272, 273, 275, 274), (274, 275, 277, 276), (267, 265, 279, 277, 275, 273, 271, 269), (276, 277, 279, 278), (278, 279, 265, 264), (264, 266, 268, 270, 272, 274, 276, 278)])
me_cube_002.materials.append(mat_wood)
me_cube_002.use_remesh_preserve_volume = False
me_cube_002.use_remesh_preserve_attributes = False
me_cube_002.use_mirror_vertex_groups = False
me_cube_002.update()
me_cunurbspath_002 = bpy.data.meshes.new('CUNurbsPath.002')
me_cunurbspath_002.from_pydata([(0.8793, -0.1606, 1.082), (0.8675, -0.1429, 1.094), (0.8675, 0.1429, 1.094), (0.8793, 0.1606, 1.082), (1.072, 0.1606, 0.8695), (-1.111, -0.1429, -0.8566), (-1.111, 0.1429, -0.8566), (-1.099, 0.1606, -0.8695), (-1.083, 0.1684, -0.8877), (-0.9226, 0.1684, -1.063), (-0.9061, 0.1606, -1.082), (-0.9061, -0.1606, -1.082), (-0.9226, -0.1684, -1.063), (-1.083, -0.1684, -0.8877), (-1.099, -0.1606, -0.8695), (-1.116, -0.1183, -0.8509), (-1.116, 0.1183, -0.8509), (-0.8943, 0.1429, -1.094), (-0.8891, 0.1183, -1.1), (-0.8891, -0.1183, -1.1), (-0.8943, -0.1429, -1.094), (0.8959, -0.1684, 1.063), (0.8624, -0.1183, 1.1), (0.8624, 0.1183, 1.1), (0.8959, 0.1684, 1.063), (1.056, 0.1684, 0.8877), (1.084, 0.1429, 0.8566), (1.089, 0.1183, 0.8509), (1.089, -0.1183, 0.8509), (1.084, -0.1429, 0.8566), (1.072, -0.1606, 0.8695), (1.056, -0.1684, 0.8877)], [], [(1, 22, 15, 5), (0, 1, 5, 14), (31, 12, 11, 30), (29, 20, 19, 28), (0, 14, 13, 21), (27, 18, 17, 26), (4, 10, 9, 25), (28, 19, 18, 27), (29, 30, 11, 20), (3, 24, 8, 7), (25, 9, 8, 24), (3, 7, 6, 2), (21, 13, 12, 31), (4, 26, 17, 10), (2, 6, 16, 23), (23, 16, 15, 22), (25, 24, 3, 2, 23, 22, 1, 0, 21, 31, 30, 29, 28, 27, 26, 4), (15, 16, 6, 7, 8, 9, 10, 17, 18, 19, 20, 11, 12, 13, 14, 5)])
_uv = me_cunurbspath_002.uv_layers.new(name='UVMap')
_uv.uv.foreach_set('vector', [1.455, 0.01959, 1.455, 0.05294, -0.4553, 0.05294, -0.4553, 0.01959, 1.455, -0.01376, 1.455, 0.01959, -0.4553, 0.01959, -0.4553, -0.01376, 1.455, -0.354, -0.4553, -0.354, -0.4553, -0.3874, 1.455, -0.3874, 1.455, 1.205, -0.4553, 1.205, -0.4553, 1.171, 1.455, 1.171, 1.455, -0.01376, -0.4553, -0.01376, -0.4553, -0.04711, 1.455, -0.04711, 1.455, 0.8656, -0.4553, 0.8656, -0.4553, 0.8323, 1.455, 0.8323, 1.455, 0.7989, -0.4553, 0.7989, -0.4553, 0.7656, 1.455, 0.7656, 1.455, 1.171, -0.4553, 1.171, -0.4553, 0.8656, 1.455, 0.8656, 1.455, 1.205, 1.455, 1.238, -0.4554, 1.238, -0.4553, 1.205, 1.455, 0.4254, 1.455, 0.4587, -0.4553, 0.4587, -0.4553, 0.4254, 1.455, 0.7656, -0.4553, 0.7656, -0.4553, 0.4587, 1.455, 0.4587, 1.455, 0.4254, -0.4553, 0.4254, -0.4553, 0.392, 1.455, 0.392, 1.455, -0.04711, -0.4553, -0.04711, -0.4553, -0.354, 1.455, -0.354, 1.455, 0.7989, 1.455, 0.8323, -0.4553, 0.8323, -0.4553, 0.7989, 1.455, 0.392, -0.4553, 0.392, -0.4553, 0.3587, 1.455, 0.3587, 1.455, 0.3587, -0.4553, 0.3587, -0.4553, 0.05294, 1.455, 0.05294, 1.455, 0.7656, 1.455, 0.4587, 1.455, 0.4254, 1.455, 0.392, 1.455, 0.3587, 1.455, 0.05294, 1.455, 0.01959, 1.455, -0.01376, 1.455, -0.04711, 1.455, -0.354, 1.455, 1.238, 1.455, 1.205, 1.455, 1.171, 1.455, 0.8656, 1.455, 0.8323, 1.455, 0.7989, -0.4553, 0.05294, -0.4553, 0.3587, -0.4553, 0.392, -0.4553, 0.4254, -0.4553, 0.4587, -0.4553, 0.7656, -0.4553, 0.7989, -0.4553, 0.8323, -0.4553, 0.8656, -0.4553, 1.171, -0.4553, 1.205, -0.4553, -0.3874, -0.4553, -0.354, -0.4553, -0.04711, -0.4553, -0.01376, -0.4553, 0.01959])
me_cunurbspath_002.materials.append(mat_woodbeams)
me_cunurbspath_002.use_remesh_preserve_volume = False
me_cunurbspath_002.use_remesh_preserve_attributes = False
me_cunurbspath_002.use_mirror_vertex_groups = False
me_cunurbspath_002.auto_texspace = False
me_cunurbspath_002.update()

# ---- curves / text
cu_rail_section = bpy.data.curves.new('Rail section', 'CURVE')
cu_rail_section.dimensions = '3D'
_sp = cu_rail_section.splines.new('POLY'); _sp.points.add(14)
_sp.points.foreach_set('co', [-1.084, -0.06021, -3.339e-06, 0.0, -0.9824, -0.06021, -3.338e-06, 0.0, -0.9824, -0.1061, -3.33e-06, 0.0, -1.344, -0.1061, -3.33e-06, 0.0, -1.344, -0.06021, -3.338e-06, 0.0, -1.206, -0.06021, -3.338e-06, 0.0, -1.206, 0.1086, -3.338e-06, 0.0, -1.268, 0.1086, -3.338e-06, 0.0, -1.268, 0.08208, -3.339e-06, 0.0, -1.303, 0.08208, -3.339e-06, 0.0, -1.303, 0.1402, -3.346e-06, 0.0, -1.292, 0.1512, -3.345e-06, 0.0, -1.018, 0.1512, -3.345e-06, 0.0, -1.018, 0.1086, -3.343e-06, 0.0, -1.084, 0.1086, -3.343e-06, 0.0])
_sp.order_v = 0
_sp.resolution_v = 0
_sp.use_cyclic_u = True
_sp.use_smooth = False
_sp = cu_rail_section.splines.new('POLY'); _sp.points.add(14)
_sp.points.foreach_set('co', [1.084, -0.06021, -3.339e-06, 0.0, 0.9824, -0.06021, -3.338e-06, 0.0, 0.9824, -0.1061, -3.33e-06, 0.0, 1.344, -0.1061, -3.33e-06, 0.0, 1.344, -0.06021, -3.338e-06, 0.0, 1.206, -0.06021, -3.338e-06, 0.0, 1.206, 0.1086, -3.338e-06, 0.0, 1.268, 0.1086, -3.338e-06, 0.0, 1.268, 0.08208, -3.339e-06, 0.0, 1.303, 0.08208, -3.339e-06, 0.0, 1.303, 0.1402, -3.346e-06, 0.0, 1.292, 0.1512, -3.345e-06, 0.0, 1.018, 0.1512, -3.345e-06, 0.0, 1.018, 0.1086, -3.343e-06, 0.0, 1.084, 0.1086, -3.343e-06, 0.0])
_sp.order_v = 0
_sp.resolution_v = 0
_sp.use_cyclic_u = True
_sp.use_smooth = False
cu_rail_section.use_path_clamp = True
cu_rail_section.bevel_resolution = 0
cu_rail_section.fill_mode = 'HALF'

# ---- objects
ob_corners_001 = bpy.data.objects.new('Corners.001', me_cunurbspath_000)
ob_rocks_005 = bpy.data.objects.new('Rocks.005', me_cone_005)
ob_lamp = bpy.data.objects.new('Lamp', light_lamp)
ob_camera = bpy.data.objects.new('Camera', cam_camera)
ob_rail_section = bpy.data.objects.new('Rail section', cu_rail_section)
ob_rails = bpy.data.objects.new('Rails', me_cunurbspath_001)
ob_woodencrossbars = bpy.data.objects.new('WoodenCrossbars', me_cube_002)
ob_corners = bpy.data.objects.new('Corners', me_cunurbspath_002)

# ---- transforms, parenting, visibility, modifiers, constraints
ob_corners_001.location = (1.596, 1.87, 0.6841)
ob_corners_001.rotation_euler = (0.3195, 0.9125, 0.533)
ob_corners_001.scale = (1.725, 1.64, 1.803)
ob_corners_001.lineart.crease_threshold = 0.0
ob_rocks_005.location = (0.2135, 4.916, 0.1472)
ob_rocks_005.rotation_euler = (-2.528, 0.2479, -9.332)
ob_rocks_005.scale = (0.6263, 0.6263, 0.6263)
ob_rocks_005.lineart.crease_threshold = 0.0
ob_lamp.location = (4.076, 1.005, 5.904)
ob_lamp.rotation_euler = (0.6503, 0.05522, 1.866)
ob_lamp.lock_rotations_4d = False
ob_lamp.empty_display_type = 'ARROWS'
ob_lamp.color = (0.0, 0.0, 0.0, 0.0)
ob_lamp.lineart.crease_threshold = 0.0
ob_camera.location = (2.499, -7.648, 5.344)
ob_camera.rotation_euler = (1.058, 0.0, 0.2339)
ob_camera.lock_rotations_4d = False
ob_camera.empty_display_type = 'ARROWS'
ob_camera.color = (0.0, 0.0, 0.0, 0.0)
ob_camera.display_type = 'WIRE'
ob_camera.lineart.crease_threshold = 0.0
ob_rail_section.location = (0.0, -2.067, 0.0)
ob_rail_section.rotation_euler = (1.571, -0.0, 0.0)
ob_rail_section.lineart.crease_threshold = 0.0
ob_rails.location = (0.0, 0.0, 0.0)
ob_rails.rotation_euler = (0.0, -0.0, -1.571)
ob_rails.scale = (5.0, 1.0, 1.0)
ob_rails.lineart.crease_threshold = 0.0
ob_woodencrossbars.parent = ob_rails
ob_woodencrossbars.matrix_parent_inverse = Matrix(((0.0, -0.2, 0.0, -1.994), (1.0, -4.371e-08, 0.0, 5.0), (0.0, 0.0, 1.0, 0.0), (0.0, 0.0, 0.0, 1.0)))
ob_woodencrossbars.location = (-5.0, -10.0, -0.154)
ob_woodencrossbars.scale = (0.9201, 1.0, 0.05)
ob_woodencrossbars.lineart.crease_threshold = 0.0
ob_corners.location = (-1.137, 1.87, 0.1214)
ob_corners.rotation_euler = (0.1683, 0.7108, 0.4226)
ob_corners.scale = (1.725, 1.64, 1.803)
ob_corners.lineart.crease_threshold = 0.0

# ---- collection membership
col_collection_1.objects.link(ob_corners_001)
col_collection_1.objects.link(ob_rocks_005)
col_collection_1.objects.link(ob_lamp)
col_collection_1.objects.link(ob_camera)
col_collection_1.objects.link(ob_rail_section)
col_collection_1.objects.link(ob_rails)
col_collection_1.objects.link(ob_woodencrossbars)
col_collection_1.objects.link(ob_corners)

# ---- scene / render settings (as saved in the file)
scene.camera = ob_camera
scene.frame_start = 1; scene.frame_end = 250; scene.frame_set(1)
scene.render.engine = 'CYCLES'
scene.render.resolution_percentage = 50
scene.render.dither_intensity = 0.0
scene.cycles.use_denoising = False
scene.cycles.samples = 128
scene.cycles.sampling_pattern = 'TABULATED_SOBOL'
scene.cycles.use_adaptive_sampling = False
scene.cycles.use_light_tree = False
scene.cycles.blur_glossy = 0.0
scene.cycles.sample_clamp_indirect = 0.0
scene.view_settings.view_transform = 'Standard'
bpy.context.view_layer.update()

